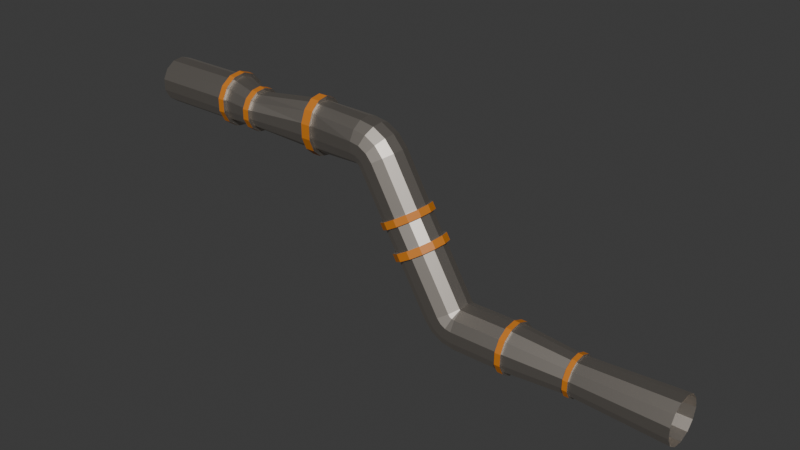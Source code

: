 # Source: WeirdPipe1.blend  (saved by Blender 4.5.90; exported with 4.5.12 LTS)
import bpy
from mathutils import Matrix  # noqa: F401  (used for matrix-valued properties, if any)

bpy.ops.wm.read_factory_settings(use_empty=True)
scene = bpy.context.scene
scene.name = 'Scene'

# ---- collections
col_collection = bpy.data.collections.new('Collection'); scene.collection.children.link(col_collection)

# ---- materials (node trees are filled in below, after node groups)
mat_metal = bpy.data.materials.new('Metal')
mat_rust1 = bpy.data.materials.new('Rust1')

# ---- material node trees
mat_metal.use_nodes = True; mat_metal.node_tree.nodes.clear()
_N = mat_metal.node_tree.nodes; _L = mat_metal.node_tree.links
n0 = _N.new('ShaderNodeBsdfPrincipled'); n0.name = 'Principled BSDF'; n0.location = (-200, 100)
n0.inputs[0].default_value = (0.5421, 0.4973, 0.4473, 1.0)
n0.inputs[1].default_value = 1.0
n1 = _N.new('ShaderNodeOutputMaterial'); n1.name = 'Material Output'; n1.location = (200, 100)
_L.new(n0.outputs[0], n1.inputs[0])
n1.is_active_output = True
mat_rust1.use_nodes = True; mat_rust1.node_tree.nodes.clear()
_N = mat_rust1.node_tree.nodes; _L = mat_rust1.node_tree.links
n0 = _N.new('ShaderNodeBsdfPrincipled'); n0.name = 'Principled BSDF'; n0.location = (-200, 100)
n0.inputs[0].default_value = (0.6321, 0.204, 0.01782, 1.0)
n1 = _N.new('ShaderNodeOutputMaterial'); n1.name = 'Material Output'; n1.location = (200, 100)
_L.new(n0.outputs[0], n1.inputs[0])
n1.is_active_output = True

# ---- world
world_world = bpy.data.worlds.new('World'); scene.world = world_world
world_world.use_nodes = True; world_world.node_tree.nodes.clear()
_N = world_world.node_tree.nodes; _L = world_world.node_tree.links
n0 = _N.new('ShaderNodeOutputWorld'); n0.name = 'World Output'; n0.location = (200, 100)
n1 = _N.new('ShaderNodeBackground'); n1.name = 'Background'; n1.location = (-200, 100)
n1.inputs[0].default_value = (0.05088, 0.05088, 0.05088, 1.0)
_L.new(n1.outputs[0], n0.inputs[0])
n0.is_active_output = True
world_world.color = (0.05088, 0.05088, 0.05088)
world_world.sun_shadow_jitter_overblur = 0.0

# ---- meshes
me_cylinder_001 = bpy.data.meshes.new('Cylinder.001')
me_cylinder_001.from_pydata([(-0.1866, 1.198, 2.18), (-0.5873, 1.084, 1.944), (-0.8962, 0.7661, 1.763), (-1.043, 0.3186, 1.677), (-0.9928, -0.1565, 1.706), (-0.7584, -0.5504, 1.844), (-0.393, -0.7729, 2.059), (0.01972, -0.7729, 2.301), (0.3851, -0.5504, 2.516), (0.6196, -0.1565, 2.653), (0.6693, 0.3186, 2.683), (0.523, 0.7661, 2.597), (0.2141, 1.084, 2.415), (-0.4094, 1.198, 2.442), (-0.7058, 1.084, 2.084), (-0.9343, 0.7661, 1.808), (-1.043, 0.3186, 1.677), (-1.006, -0.1565, 1.721), (-0.8323, -0.5504, 1.931), (-0.562, -0.7729, 2.257), (-0.2567, -0.7729, 2.626), (0.01362, -0.5504, 2.952), (0.187, -0.1565, 3.162), (0.2238, 0.3186, 3.206), (0.1156, 0.7661, 3.075), (-0.1129, 1.084, 2.799), (-0.708, 1.198, 2.612), (-0.8646, 1.084, 2.174), (-0.9854, 0.7661, 1.837), (-1.043, 0.3186, 1.677), (-1.023, -0.1565, 1.731), (-0.9315, -0.5504, 1.987), (-0.7886, -0.7729, 2.386), (-0.6273, -0.7729, 2.837), (-0.4845, -0.5504, 3.236), (-0.3928, -0.1565, 3.492), (-0.3734, 0.3186, 3.546), (-0.4306, 0.7661, 3.386), (-0.5513, 1.084, 3.049), (-1.047, 1.198, 2.67), (-1.045, 1.084, 2.205), (-1.043, 0.7661, 1.847), (-1.043, 0.3186, 1.677), (-1.043, -0.1565, 1.735), (-1.044, -0.5504, 2.007), (-1.046, -0.7729, 2.43), (-1.048, -0.7729, 2.909), (-1.049, -0.5504, 3.333), (-1.051, -0.1565, 3.605), (-1.051, 0.3186, 3.662), (-1.05, 0.7661, 3.493), (-1.049, 1.084, 3.134), (-11.97, 1.198, 2.67), (-11.96, 1.084, 2.205), (-11.96, 0.7661, 1.847), (-11.96, 0.3186, 1.677), (-11.96, -0.1565, 1.735), (-11.96, -0.5504, 2.007), (-11.97, -0.7729, 2.43), (-11.97, -0.7729, 2.909), (-11.97, -0.5504, 3.333), (-11.97, -0.1565, 3.605), (-11.97, 0.3186, 3.662), (-11.97, 0.7661, 3.493), (-11.97, 1.084, 3.134), (-3.607, -0.4365, 3.391), (-3.605, -0.6251, 2.93), (-3.603, 0.9488, 2.164), (-3.604, 1.046, 2.67), (-3.608, -0.1025, 3.686), (-3.601, 0.6797, 1.775), (-3.608, 0.3003, 3.749), (-3.601, 0.3003, 1.59), (-3.607, 0.6797, 3.565), (-3.601, -0.1025, 1.653), (-3.606, 0.9488, 3.175), (-3.602, -0.4365, 1.949), (-3.603, -0.6251, 2.409), (-3.242, -0.6251, 2.93), (-3.241, 1.046, 2.67), (-3.243, -0.4365, 3.391), (-3.239, 0.9488, 2.164), (-3.244, -0.1025, 3.686), (-3.238, 0.6797, 1.775), (-3.244, 0.3003, 3.749), (-3.237, 0.3003, 1.59), (-3.244, 0.6797, 3.565), (-3.237, -0.1025, 1.653), (-3.242, 0.9488, 3.175), (-3.238, -0.4365, 1.949), (-3.24, -0.6251, 2.409), (-8.269, -0.5504, 3.333), (-8.264, 1.084, 2.205), (-8.27, -0.1565, 3.605), (-8.263, 0.7661, 1.847), (-8.27, 0.3186, 3.662), (-8.262, 0.3186, 1.677), (-8.27, 0.7661, 3.493), (-8.262, -0.1565, 1.735), (-8.268, 1.084, 3.134), (-8.263, -0.5504, 2.007), (-8.265, -0.7729, 2.43), (-8.267, -0.7729, 2.909), (-8.266, 1.198, 2.67), (0.5344, -0.5436, -0.4029), (0.2999, -0.1497, -0.5407), (1.106, 1.205, -0.06705), (1.507, 1.09, 0.1683), (0.8998, -0.7661, -0.1883), (1.312, -0.7661, 0.05417), (1.678, -0.5436, 0.2688), (0.7054, 1.09, -0.3024), (1.912, -0.1497, 0.4066), (0.3965, 0.7729, -0.4839), (1.962, 0.3254, 0.4358), (0.2502, 0.3254, -0.5699), (1.816, 0.7729, 0.3498), (-6.446, -0.8723, 2.857), (-6.445, 0.6693, 2.67), (-6.447, -0.6983, 3.188), (-6.443, 0.5797, 2.306), (-6.448, -0.3902, 3.401), (-6.442, 0.3315, 2.026), (-6.448, -0.01857, 3.446), (-6.442, -0.01857, 1.893), (-6.447, 0.3315, 3.313), (-6.442, -0.3902, 1.938), (-6.446, 0.5797, 3.033), (-6.443, -0.6983, 2.151), (-6.444, -0.8723, 2.483), (-3.635, -0.7619, 2.973), (-3.635, -0.7619, 2.973), (-3.214, 0.7597, 3.713), (-3.214, 0.7597, 3.713), (-3.212, 1.074, 3.259), (-3.212, 1.074, 3.259), (-3.636, 1.074, 3.259), (-3.636, 1.074, 3.259), (-3.638, 0.7597, 3.713), (-3.638, 0.7597, 3.713), (-3.211, -0.7619, 2.973), (-3.211, -0.7619, 2.973), (-3.213, -0.542, 3.511), (-3.213, -0.542, 3.511), (-3.633, 1.074, 2.08), (-3.633, 1.074, 2.08), (-3.634, 1.187, 2.67), (-3.634, 1.187, 2.67), (-3.206, 0.3173, 1.411), (-3.206, 0.3173, 1.411), (-3.207, -0.1525, 1.484), (-3.207, -0.1525, 1.484), (-3.633, -0.7619, 2.366), (-3.632, -0.542, 1.829), (-3.631, -0.1525, 1.484), (-3.63, 0.3173, 1.411), (-3.639, 0.3173, 3.929), (-3.631, 0.7597, 1.626), (-3.638, -0.1525, 3.855), (-3.637, -0.542, 3.511), (-3.632, -0.542, 1.829), (-3.631, -0.1525, 1.484), (-3.209, 1.074, 2.08), (-3.21, 1.187, 2.67), (-3.214, -0.1525, 3.855), (-3.207, 0.7597, 1.626), (-3.215, 0.3173, 3.929), (-3.208, -0.542, 1.829), (-3.21, -0.7619, 2.366), (-3.636, 1.074, 3.259), (-3.207, -0.1525, 1.484), (-3.208, -0.542, 1.829), (-3.208, -0.542, 1.829), (-3.631, 0.7597, 1.626), (-3.631, 0.7597, 1.626), (-3.633, 1.074, 2.08), (-3.21, 1.187, 2.67), (-3.21, 1.187, 2.67), (-3.209, 1.074, 2.08), (-3.209, 1.074, 2.08), (-3.633, -0.7619, 2.366), (-3.633, -0.7619, 2.366), (-3.632, -0.542, 1.829), (-3.214, 0.7597, 3.713), (-3.212, 1.074, 3.259), (-3.63, 0.3173, 1.411), (-3.639, 0.3173, 3.929), (-3.638, -0.1525, 3.855), (-3.637, -0.542, 3.511), (-3.639, 0.3173, 3.929), (-3.638, -0.1525, 3.855), (-3.214, -0.1525, 3.855), (-3.207, 0.7597, 1.626), (-3.215, 0.3173, 3.929), (-3.21, -0.7619, 2.366), (-3.213, -0.542, 3.511), (-3.637, -0.542, 3.511), (-3.214, -0.1525, 3.855), (-3.207, 0.7597, 1.626), (-3.215, 0.3173, 3.929), (-3.206, 0.3173, 1.411), (-3.63, 0.3173, 1.411), (-3.638, 0.7597, 3.713), (-3.631, -0.1525, 1.484), (-3.21, -0.7619, 2.366), (-3.635, -0.7619, 2.973), (-3.634, 1.187, 2.67), (-3.211, -0.7619, 2.973), (0.392, -0.5444, -0.1554), (0.9637, 1.204, 0.1805), (0.7574, -0.7668, 0.05923), (1.17, -0.7668, 0.3017), (1.535, -0.5444, 0.5163), (0.563, 1.09, -0.05494), (1.77, -0.1505, 0.6541), (0.2541, 0.7722, -0.2364), (1.82, 0.3247, 0.6833), (0.1078, 0.3247, -0.3224), (1.673, 0.7722, 0.5973), (0.1575, -0.1505, -0.2932), (1.364, 1.09, 0.4158), (1.056, -0.2449, -1.614), (2.263, 0.9951, -0.9053), (1.291, -0.6388, -1.477), (1.863, 1.11, -1.141), (1.656, -0.8613, -1.262), (2.069, -0.8613, -1.019), (2.434, -0.6388, -0.8048), (1.462, 0.9951, -1.376), (2.669, -0.2449, -0.6671), (1.153, 0.6777, -1.558), (2.719, 0.2302, -0.6379), (1.007, 0.2302, -1.644), (2.572, 0.6777, -0.7238), (1.123, -0.6177, -1.238), (1.695, 1.131, -0.9024), (1.488, -0.8401, -1.024), (1.901, -0.8401, -0.7812), (2.267, -0.6177, -0.5665), (1.294, 1.016, -1.138), (2.501, -0.2238, -0.4288), (0.9852, 0.6989, -1.319), (2.551, 0.2513, -0.3995), (0.8388, 0.2513, -1.405), (2.404, 0.6989, -0.4855), (0.8886, -0.2238, -1.376), (2.095, 1.016, -0.667), (-6.704, -0.6923, 3.194), (-6.701, 0.6003, 2.302), (-6.705, -0.3807, 3.409), (-6.7, 0.3492, 2.019), (-6.705, -0.004815, 3.455), (-6.699, -0.004815, 1.884), (-6.705, 0.3492, 3.321), (-6.699, -0.3807, 1.93), (-6.704, 0.6003, 3.037), (-6.7, -0.6923, 2.145), (-6.701, -0.8682, 2.48), (-6.703, -0.8682, 2.859), (-6.702, 0.6909, 2.67), (-8.007, -0.5566, 3.327), (-8.002, 1.063, 2.209), (-8.008, -0.1662, 3.596), (-8.001, 0.7481, 1.854), (-8.008, 0.3046, 3.653), (-8.0, 0.3046, 1.686), (-8.008, 0.7481, 3.485), (-8.0, -0.1662, 1.743), (-8.006, 1.063, 3.13), (-8.002, -0.5566, 2.013), (-8.003, -0.777, 2.433), (-8.005, -0.777, 2.907), (-8.004, 1.176, 2.67), (-7.987, 0.3353, 3.817), (-8.281, -0.6044, 3.392), (-8.276, 1.175, 2.164), (-8.282, -0.1756, 3.688), (-8.274, -0.1756, 1.652), (-8.28, 1.175, 3.176), (-8.278, 1.299, 2.67), (-8.275, -0.6044, 1.948), (-8.293, 0.3516, 3.828), (-8.282, 0.3417, 3.75), (-8.282, 0.829, 3.566), (-8.292, 0.8738, 3.63), (-7.978, -0.214, 1.589), (-7.989, -0.1861, 1.661), (-7.988, 0.3265, 1.599), (-7.978, 0.3353, 1.522), (-8.284, 0.8738, 1.71), (-8.274, 0.829, 1.774), (-8.273, 0.3417, 1.589), (-8.283, 0.3516, 1.512), (-7.986, -0.6694, 3.436), (-7.996, -0.6111, 3.385), (-7.994, -0.8511, 2.928), (-7.984, -0.9266, 2.946), (-8.287, -0.9218, 2.39), (-8.277, -0.8466, 2.409), (0.826, -0.248, -1.401), (1.006, -0.2706, -1.656), (2.118, 1.079, -0.642), (2.297, 1.057, -0.8971), (1.257, -0.6922, -1.509), (1.869, 1.179, -1.149), (1.648, -0.9303, -1.279), (2.089, -0.9303, -1.019), (2.481, -0.6922, -0.7896), (1.44, 1.057, -1.401), (2.731, -0.2706, -0.6421), (1.109, 0.7169, -1.595), (2.785, 0.2379, -0.6109), (0.9525, 0.2379, -1.687), (2.628, 0.7169, -0.7029), (1.077, -0.6696, -1.254), (1.689, 1.202, -0.894), (1.468, -0.9077, -1.024), (1.91, -0.9077, -0.7643), (2.301, -0.6696, -0.5345), (1.26, 1.079, -1.146), (2.552, -0.248, -0.3871), (0.9293, 0.7396, -1.34), (2.605, 0.2606, -0.3558), (0.7727, 0.2606, -1.432), (2.448, 0.7396, -0.4478), (0.1111, -0.1692, -0.3117), (0.2611, -0.1685, -0.5722), (1.382, 1.136, 0.4348), (1.532, 1.137, 0.1743), (1.857, 0.803, 0.3653), (0.2087, 0.3318, -0.603), (2.011, 0.3318, 0.4558), (0.3628, 0.803, -0.5125), (1.959, -0.1685, 0.4251), (0.688, 1.137, -0.3214), (1.712, -0.5832, 0.2801), (1.11, 1.258, -0.07359), (1.327, -0.8174, 0.05404), (0.8926, -0.8174, -0.2012), (0.5079, -0.5832, -0.4272), (0.358, -0.584, -0.1667), (0.96, 1.257, 0.187), (0.7427, -0.8182, 0.05936), (1.177, -0.8182, 0.3146), (1.562, -0.584, 0.5406), (0.5381, 1.136, -0.06085), (1.809, -0.1692, 0.6856), (0.2129, 0.8022, -0.2519), (1.861, 0.331, 0.7164), (0.05877, 0.331, -0.3424), (1.707, 0.8022, 0.6259), (0.05766, -0.1909, -0.333), (0.2163, -0.1901, -0.6087), (1.402, 1.19, 0.4567), (1.561, 1.191, 0.1811), (1.905, 0.8376, 0.3832), (0.1609, 0.3392, -0.6412), (2.068, 0.3392, 0.4789), (0.3239, 0.8376, -0.5454), (2.012, -0.1901, 0.4464), (0.6679, 1.191, -0.3433), (1.751, -0.6288, 0.293), (1.114, 1.319, -0.08113), (1.344, -0.8765, 0.05389), (0.8844, -0.8765, -0.2162), (0.4774, -0.6288, -0.4553), (0.3188, -0.6296, -0.1796), (0.9556, 1.318, 0.1945), (0.7258, -0.8774, 0.05952), (1.185, -0.8774, 0.3296), (1.592, -0.6296, 0.5687), (0.5093, 1.19, -0.06765), (1.854, -0.1909, 0.7221), (0.1653, 0.8368, -0.2698), (1.909, 0.3383, 0.7546), (0.002254, 0.3383, -0.3655), (1.746, 0.8368, 0.6589), (0.7605, -0.2733, -1.427), (0.9526, -0.2975, -1.7), (2.141, 1.145, -0.616), (2.333, 1.121, -0.8886), (1.221, -0.7481, -1.542), (1.875, 1.252, -1.158), (1.639, -1.003, -1.296), (2.111, -1.003, -1.019), (2.529, -0.7481, -0.7736), (1.416, 1.121, -1.427), (2.797, -0.2975, -0.6161), (1.063, 0.7579, -1.635), (2.854, 0.246, -0.5826), (0.8957, 0.246, -1.733), (2.686, 0.7579, -0.681), (1.029, -0.7239, -1.269), (1.683, 1.276, -0.8852), (1.447, -0.9783, -1.024), (1.919, -0.9783, -0.7466), (2.337, -0.7239, -0.501), (1.224, 1.145, -1.155), (2.605, -0.2733, -0.3435), (0.871, 0.7821, -1.362), (2.662, 0.2702, -0.31), (0.7036, 0.2702, -1.46), (2.494, 0.7821, -0.4084), (-0.393, -0.7729, 2.059), (0.01972, -0.7729, 2.301), (0.7574, -0.7668, 0.05923), (1.17, -0.7668, 0.3017), (-0.562, -0.7729, 2.257), (-0.2567, -0.7729, 2.626), (-0.7886, -0.7729, 2.386), (-0.6273, -0.7729, 2.837), (-1.046, -0.7729, 2.43), (-1.048, -0.7729, 2.909), (-11.97, -0.7729, 2.43), (-11.97, -0.7729, 2.909), (-3.242, -0.6251, 2.93), (-8.265, -0.7729, 2.43), (-6.446, -0.8723, 2.857), (-3.605, -0.6251, 2.93), (-3.603, -0.6251, 2.409), (-3.24, -0.6251, 2.409), (-8.267, -0.7729, 2.909), (-8.005, -0.777, 2.907), (1.488, -0.8401, -1.024), (0.8998, -0.7661, -0.1883), (1.901, -0.8401, -0.7812), (1.312, -0.7661, 0.05417), (-6.444, -0.8723, 2.483), (-3.633, -0.7619, 2.366), (-3.21, -0.7619, 2.366), (-3.635, -0.7619, 2.973), (-3.211, -0.7619, 2.973), (-3.635, -0.7619, 2.973), (-3.211, -0.7619, 2.973), (-3.633, -0.7619, 2.366), (-3.633, -0.7619, 2.366), (-3.21, -0.7619, 2.366), (-3.21, -0.7619, 2.366), (-3.635, -0.7619, 2.973), (-3.211, -0.7619, 2.973), (0.7427, -0.8182, 0.05936), (1.656, -0.8613, -1.262), (2.069, -0.8613, -1.019), (1.91, -0.9077, -0.7643), (1.468, -0.9077, -1.024), (-6.703, -0.8682, 2.859), (-6.701, -0.8682, 2.48), (-8.003, -0.777, 2.433), (-8.279, -0.8466, 2.93), (-8.289, -0.9218, 2.949), (-7.985, 1.22, 3.207), (-7.995, 1.152, 3.171), (2.089, -0.9303, -1.019), (1.648, -0.9303, -1.279), (1.639, -1.003, -1.296), (1.327, -0.8174, 0.05404), (0.8926, -0.8174, -0.2012), (1.177, -0.8182, 0.3146), (1.185, -0.8774, 0.3296), (0.8844, -0.8765, -0.2162), (1.344, -0.8765, 0.05389), (0.7258, -0.8774, 0.05952), (2.111, -1.003, -1.019), (1.447, -0.9783, -1.024), (1.919, -0.9783, -0.7466), (3.365, -0.8613, -3.199), (2.953, -0.8613, -3.441), (3.868, 0.6777, -2.903), (2.303, 0.2302, -3.823), (4.015, 0.2302, -2.817), (2.449, 0.6777, -3.737), (3.965, -0.2449, -2.847), (2.758, 0.9951, -3.556), (3.731, -0.6388, -2.984), (3.365, -0.8613, -3.199), (2.953, -0.8613, -3.441), (3.159, 1.11, -3.32), (2.587, -0.6388, -3.656), (3.56, 0.9951, -3.085), (2.353, -0.2449, -3.794), (-6.439, -0.8994, 2.475), (-6.439, -0.8994, 2.475), (-6.705, -0.712, 2.123), (-6.723, -0.7955, 2.049), (-6.423, 0.7105, 3.1), (-6.441, 0.6125, 3.048), (-6.442, -0.7182, 3.21), (-6.44, -0.8994, 2.865), (-6.438, 0.6125, 2.291), (-6.439, 0.7058, 2.67), (-6.443, -0.3974, 3.431), (-6.437, 0.354, 1.999), (-6.443, -0.01044, 3.478), (-6.436, -0.01044, 1.861), (-6.442, 0.354, 3.34), (-6.436, -0.3974, 1.908), (-6.437, -0.7182, 2.13), (-6.421, 0.8165, 2.67), (-6.723, 0.4375, 1.899), (-6.705, 0.3725, 1.992), (-6.706, 0.6339, 2.287), (-6.724, 0.7348, 2.234), (-6.424, -0.8027, 3.284), (-6.425, -0.4379, 3.536), (-6.726, 0.8421, 2.67), (-6.708, 0.7283, 2.67), (-6.709, 0.6339, 3.052), (-6.728, 0.7348, 3.105), (-6.418, -0.4379, 1.804), (-6.419, -0.8027, 2.056), (-6.73, -0.4266, 3.545), (-6.711, -0.3875, 3.44), (-6.71, -0.712, 3.216), (-6.728, -0.7955, 3.291), (-6.708, -0.8952, 2.867), (-6.711, 0.003881, 3.487), (-6.704, 0.003881, 1.852), (-6.71, 0.3725, 3.348), (-6.704, -0.3875, 1.9), (-6.707, -0.8952, 2.473), (-6.727, -1.004, 2.894), (-6.422, -1.009, 2.891), (-6.419, 0.7105, 2.239), (-6.418, 0.4165, 1.908), (-6.425, 0.002105, 3.589), (-6.417, 0.002105, 1.75), (-6.424, 0.4165, 3.432), (-6.42, -1.009, 2.448), (-6.73, 0.01839, 3.599), (-6.722, 0.01839, 1.74), (-6.729, 0.4375, 3.44), (-6.722, -0.4266, 1.794), (-6.725, -1.004, 2.446), (-6.707, -0.8952, 2.473), (-6.44, -0.8994, 2.865), (-6.708, -0.8952, 2.867), (-6.727, -1.004, 2.894), (-6.422, -1.009, 2.891), (-6.42, -1.009, 2.448), (-6.725, -1.004, 2.446), (-7.997, 0.3265, 3.741), (-7.996, 0.8093, 3.558), (-7.986, 0.8527, 3.621), (-7.991, 1.152, 2.168), (-7.993, 1.275, 2.67), (-7.997, -0.1861, 3.678), (-7.989, 0.8093, 1.782), (-7.99, -0.6111, 1.954), (-7.992, -0.8511, 2.411), (-8.291, -0.6623, 3.443), (-7.98, 1.22, 2.132), (-8.286, 1.244, 2.128), (-7.987, -0.214, 3.751), (-8.293, -0.2027, 3.761), (-7.979, 0.8527, 1.718), (-8.284, -0.2027, 1.579), (-8.29, 1.244, 3.212), (-7.979, -0.6694, 1.903), (-8.285, -0.6623, 1.896), (-7.981, -0.9266, 2.393), (-8.287, -0.9218, 2.39), (-8.288, 1.378, 2.67), (-7.982, 1.352, 2.67), (-7.981, -0.9266, 2.393), (-7.992, -0.8511, 2.411), (-8.289, -0.9218, 2.949), (-8.279, -0.8466, 2.93), (-8.277, -0.8466, 2.409), (-7.984, -0.9266, 2.946), (-7.994, -0.8511, 2.928), (3.531, -0.8613, -3.395), (3.224, -0.8613, -3.762), (3.906, 0.6777, -2.947), (2.74, 0.2302, -4.34), (4.015, 0.2302, -2.817), (2.849, 0.6777, -4.21), (3.978, -0.2449, -2.862), (3.079, 0.9951, -3.935), (3.803, -0.6388, -3.07), (3.531, -0.8613, -3.395), (3.224, -0.8613, -3.762), (3.378, 1.11, -3.579), (2.952, -0.6388, -4.087), (3.676, 0.9951, -3.222), (2.778, -0.2449, -4.296), (3.754, -0.8613, -3.524), (3.588, -0.8613, -3.973), (3.956, 0.6777, -2.977), (3.326, 0.2302, -4.679), (4.015, 0.2302, -2.817), (3.385, 0.6777, -4.52), (3.995, -0.2449, -2.871), (3.509, 0.9951, -4.184), (3.901, -0.6388, -3.126), (3.754, -0.8613, -3.524), (3.588, -0.8613, -3.973), (3.671, 1.11, -3.748), (3.441, -0.6388, -4.37), (3.832, 0.9951, -3.313), (3.346, -0.2449, -4.625), (4.006, -0.8613, -3.571), (4.001, -0.8613, -4.049), (4.013, 0.6777, -2.987), (3.992, 0.2302, -4.803), (4.015, 0.2302, -2.817), (3.994, 0.6777, -4.633), (4.014, -0.2449, -2.875), (3.998, 0.9951, -4.275), (4.011, -0.6388, -3.147), (4.006, -0.8613, -3.571), (4.001, -0.8613, -4.049), (4.003, 1.11, -3.81), (3.996, -0.6388, -4.473), (4.009, 0.9951, -3.345), (3.993, -0.2449, -4.745), (6.14, -0.8613, -3.571), (6.134, -0.8613, -4.049), (6.146, 0.6777, -2.987), (6.126, 0.2302, -4.803), (6.148, 0.2302, -2.817), (6.128, 0.6777, -4.633), (6.148, -0.2449, -2.875), (6.132, 0.9951, -4.275), (6.145, -0.6388, -3.147), (6.14, -0.8613, -3.571), (6.134, -0.8613, -4.049), (6.137, 1.11, -3.81), (6.129, -0.6388, -4.473), (6.142, 0.9951, -3.345), (6.126, -0.2449, -4.745), (6.381, -0.8613, -3.571), (6.375, -0.8613, -4.049), (6.387, 0.6777, -2.987), (6.367, 0.2302, -4.803), (6.389, 0.2302, -2.817), (6.368, 0.6777, -4.633), (6.389, -0.2449, -2.875), (6.373, 0.9951, -4.275), (6.386, -0.6388, -3.147), (6.381, -0.8613, -3.571), (6.375, -0.8613, -4.049), (6.378, 1.11, -3.81), (6.37, -0.6388, -4.473), (6.383, 0.9951, -3.345), (6.367, -0.2449, -4.745), (8.974, -0.7006, -3.616), (8.969, -0.7006, -4.004), (8.979, 0.5446, -3.144), (8.962, 0.1825, -4.613), (8.981, 0.1825, -3.007), (8.964, 0.5446, -4.476), (8.98, -0.202, -3.054), (8.967, 0.8014, -4.186), (8.978, -0.5207, -3.273), (8.974, -0.7006, -3.616), (8.969, -0.7006, -4.004), (8.971, 0.894, -3.81), (8.965, -0.5207, -4.346), (8.976, 0.8014, -3.434), (8.963, -0.202, -4.566), (9.178, -0.7006, -3.616), (9.173, -0.7006, -4.004), (9.183, 0.5446, -3.144), (9.166, 0.1825, -4.613), (9.185, 0.1825, -3.007), (9.168, 0.5446, -4.476), (9.184, -0.202, -3.054), (9.171, 0.8014, -4.186), (9.182, -0.5207, -3.273), (9.178, -0.7006, -3.616), (9.173, -0.7006, -4.004), (9.176, 0.894, -3.81), (9.17, -0.5207, -4.346), (9.18, 0.8014, -3.434), (9.167, -0.202, -4.566), (13.25, -0.8613, -3.571), (13.25, -0.8613, -4.049), (13.26, 0.6777, -2.987), (13.24, 0.2302, -4.803), (13.26, 0.2302, -2.817), (13.24, 0.6777, -4.633), (13.26, -0.2449, -2.875), (13.24, 0.9951, -4.275), (13.26, -0.6388, -3.147), (13.25, -0.8613, -3.571), (13.25, -0.8613, -4.049), (13.25, 1.11, -3.81), (13.24, -0.6388, -4.473), (13.25, 0.9951, -3.345), (13.24, -0.2449, -4.745), (6.132, -0.9479, -3.546), (6.126, -0.9479, -4.074), (6.139, 0.7496, -2.902), (6.116, 0.2559, -4.905), (6.141, 0.2559, -2.715), (6.118, 0.7496, -4.718), (6.141, -0.2681, -2.779), (6.123, 1.1, -4.323), (6.137, -0.7026, -3.079), (6.132, -0.9479, -3.546), (6.126, -0.9479, -4.074), (6.129, 1.226, -3.81), (6.12, -0.7026, -4.541), (6.135, 1.1, -3.297), (6.117, -0.2681, -4.841), (6.132, -0.9479, -3.546), (6.126, -0.9479, -4.074), (6.139, 0.7496, -2.902), (6.116, 0.2559, -4.905), (6.141, 0.2559, -2.715), (6.118, 0.7496, -4.718), (6.141, -0.2681, -2.779), (6.123, 1.1, -4.323), (6.137, -0.7026, -3.079), (6.132, -0.9479, -3.546), (6.126, -0.9479, -4.074), (6.129, 1.226, -3.81), (6.12, -0.7026, -4.541), (6.135, 1.1, -3.297), (6.117, -0.2681, -4.841), (6.397, -0.9479, -3.546), (6.391, -0.9479, -4.074), (6.405, 0.7496, -2.902), (6.382, 0.2559, -4.905), (6.407, 0.2559, -2.715), (6.384, 0.7496, -4.718), (6.406, -0.2681, -2.779), (6.389, 1.1, -4.323), (6.403, -0.7026, -3.079), (6.397, -0.9479, -3.546), (6.391, -0.9479, -4.074), (6.394, 1.226, -3.81), (6.386, -0.7026, -4.541), (6.4, 1.1, -3.297), (6.383, -0.2681, -4.841), (8.952, -0.2198, -4.64), (8.966, 0.8816, -3.397), (8.955, -0.5696, -4.399), (8.962, 0.9834, -3.81), (8.959, -0.7672, -4.023), (8.964, -0.7672, -3.597), (8.968, -0.5696, -3.221), (8.957, 0.8816, -4.223), (8.971, -0.2198, -2.98), (8.953, 0.5997, -4.541), (8.972, 0.2022, -2.928), (8.951, 0.2022, -4.692), (8.97, 0.5997, -3.079), (8.959, -0.7672, -4.023), (8.964, -0.7672, -3.597), (8.964, -0.7672, -3.597), (8.959, -0.7672, -4.023), (8.97, 0.5997, -3.079), (8.951, 0.2022, -4.692), (8.972, 0.2022, -2.928), (8.953, 0.5997, -4.541), (8.971, -0.2198, -2.98), (8.957, 0.8816, -4.223), (8.968, -0.5696, -3.221), (8.964, -0.7672, -3.597), (8.959, -0.7672, -4.023), (8.962, 0.9834, -3.81), (8.955, -0.5696, -4.399), (8.966, 0.8816, -3.397), (8.952, -0.2198, -4.64), (9.188, -0.7672, -3.597), (9.183, -0.7672, -4.023), (9.194, 0.5997, -3.079), (9.176, 0.2022, -4.692), (9.196, 0.2022, -2.928), (9.177, 0.5997, -4.541), (9.195, -0.2198, -2.98), (9.181, 0.8816, -4.223), (9.192, -0.5696, -3.221), (9.188, -0.7672, -3.597), (9.183, -0.7672, -4.023), (9.186, 0.9834, -3.81), (9.179, -0.5696, -4.399), (9.19, 0.8816, -3.397), (9.176, -0.2198, -4.64), (9.188, -0.7672, -3.597), (9.183, -0.7672, -4.023), (9.194, 0.5997, -3.079), (9.176, 0.2022, -4.692), (9.196, 0.2022, -2.928), (9.177, 0.5997, -4.541), (9.195, -0.2198, -2.98), (9.181, 0.8816, -4.223), (9.192, -0.5696, -3.221), (9.188, -0.7672, -3.597), (9.183, -0.7672, -4.023), (9.186, 0.9834, -3.81), (9.179, -0.5696, -4.399), (9.19, 0.8816, -3.397), (9.176, -0.2198, -4.64)], [], [(46, 78, 415, 412), (236, 316, 444, 423), (180, 204, 437, 434), (20, 33, 410, 408), (210, 342, 440, 405), (181, 180, 434, 435), (317, 237, 425, 443), (59, 58, 413, 414), (557, 559, 297, 558), (219, 208, 5, 4), (220, 209, 0, 12), (208, 210, 6, 5), (337, 363, 460, 455), (211, 212, 8, 7), (209, 213, 1, 0), (212, 214, 9, 8), (213, 215, 2, 1), (214, 216, 10, 9), (215, 217, 3, 2), (216, 218, 11, 10), (217, 219, 4, 3), (218, 220, 12, 11), (11, 12, 25, 24), (4, 5, 18, 17), (12, 0, 13, 25), (5, 6, 19, 18), (364, 338, 456, 459), (7, 8, 21, 20), (0, 1, 14, 13), (8, 9, 22, 21), (1, 2, 15, 14), (9, 10, 23, 22), (2, 3, 16, 15), (10, 11, 24, 23), (3, 4, 17, 16), (20, 21, 34, 33), (13, 14, 27, 26), (21, 22, 35, 34), (14, 15, 28, 27), (22, 23, 36, 35), (15, 16, 29, 28), (23, 24, 37, 36), (16, 17, 30, 29), (24, 25, 38, 37), (17, 18, 31, 30), (25, 13, 26, 38), (18, 19, 32, 31), (78, 141, 431, 415), (37, 38, 51, 50), (30, 31, 44, 43), (38, 26, 39, 51), (31, 32, 45, 44), (384, 395, 464, 462), (33, 34, 47, 46), (26, 27, 40, 39), (34, 35, 48, 47), (27, 28, 41, 40), (35, 36, 49, 48), (28, 29, 42, 41), (36, 37, 50, 49), (29, 30, 43, 42), (102, 91, 60, 59), (103, 92, 53, 52), (91, 93, 61, 60), (92, 94, 54, 53), (93, 95, 62, 61), (94, 96, 55, 54), (95, 97, 63, 62), (96, 98, 56, 55), (97, 99, 64, 63), (98, 100, 57, 56), (99, 103, 52, 64), (100, 101, 58, 57), (363, 369, 458, 460), (46, 47, 80, 78), (39, 40, 81, 79), (47, 48, 82, 80), (40, 41, 83, 81), (48, 49, 84, 82), (41, 42, 85, 83), (49, 50, 86, 84), (42, 43, 87, 85), (50, 51, 88, 86), (43, 44, 89, 87), (51, 39, 79, 88), (44, 45, 90, 89), (383, 305, 453, 454), (140, 207, 439, 433), (394, 383, 454, 463), (244, 246, 107, 116), (243, 245, 105, 115), (242, 244, 116, 114), (241, 243, 115, 113), (240, 242, 114, 112), (239, 241, 113, 111), (238, 240, 112, 110), (235, 239, 111, 106), (237, 238, 110, 109), (129, 77, 419, 427), (234, 236, 108, 104), (246, 235, 106, 107), (245, 234, 104, 105), (66, 65, 119, 117), (68, 67, 120, 118), (65, 69, 121, 119), (67, 70, 122, 120), (69, 71, 123, 121), (70, 72, 124, 122), (71, 73, 125, 123), (72, 74, 126, 124), (73, 75, 127, 125), (74, 76, 128, 126), (75, 68, 118, 127), (76, 77, 129, 128), (70, 67, 145, 157), (83, 85, 149, 165), (77, 76, 153, 152), (152, 181, 435, 428), (71, 69, 158, 156), (82, 84, 166, 164), (368, 364, 459, 461), (89, 90, 168, 167), (72, 70, 157, 155), (81, 83, 165, 162), (88, 79, 163, 134), (73, 71, 156, 138), (80, 82, 164, 142), (87, 89, 167, 150), (74, 72, 155, 154), (79, 81, 162, 163), (65, 66, 130, 159), (86, 88, 134, 133), (75, 73, 138, 137), (78, 80, 142, 141), (67, 68, 146, 145), (85, 87, 150, 149), (76, 74, 154, 153), (69, 65, 159, 158), (84, 86, 133, 166), (68, 75, 137, 146), (134, 163, 177, 135), (138, 156, 186, 139), (142, 164, 191, 143), (150, 167, 171, 151), (154, 155, 185, 161), (163, 162, 178, 177), (159, 130, 131, 188), (133, 134, 135, 132), (137, 138, 139, 136), (141, 142, 143, 140), (145, 146, 147, 144), (149, 150, 151, 148), (153, 154, 161, 160), (144, 147, 206, 175), (178, 192, 198, 179), (160, 161, 203, 182), (135, 177, 176, 184), (187, 188, 196, 190), (143, 191, 197, 195), (147, 136, 169, 206), (151, 171, 172, 170), (174, 144, 175, 173), (177, 178, 179, 176), (181, 160, 182, 180), (132, 135, 184, 183), (186, 187, 190, 189), (162, 165, 192, 178), (155, 157, 174, 185), (167, 168, 194, 171), (205, 131, 432, 438), (164, 166, 193, 191), (156, 158, 187, 186), (152, 153, 160, 181), (165, 149, 148, 192), (157, 145, 144, 174), (146, 137, 136, 147), (166, 133, 132, 193), (158, 159, 188, 187), (90, 45, 411, 420), (172, 204, 180, 182), (184, 176, 206, 169), (170, 172, 182, 203), (183, 184, 169, 202), (200, 170, 203, 201), (199, 183, 202, 189), (198, 200, 201, 173), (197, 199, 189, 190), (179, 198, 173, 175), (195, 197, 190, 196), (176, 179, 175, 206), (207, 195, 196, 205), (171, 194, 204, 172), (136, 139, 202, 169), (191, 193, 199, 197), (188, 131, 205, 196), (194, 168, 429, 436), (161, 185, 201, 203), (192, 148, 200, 198), (139, 186, 189, 202), (193, 132, 183, 199), (185, 174, 173, 201), (148, 151, 170, 200), (130, 66, 418, 430), (140, 143, 195, 207), (369, 343, 457, 458), (214, 212, 344, 346), (115, 105, 326, 330), (109, 110, 335, 337), (215, 213, 345, 347), (116, 107, 328, 329), (208, 219, 325, 340), (106, 111, 334, 336), (216, 214, 346, 348), (209, 220, 327, 341), (110, 112, 333, 335), (217, 215, 347, 349), (210, 208, 340, 342), (230, 232, 312, 310), (239, 235, 315, 319), (222, 224, 304, 302), (246, 244, 324, 301), (229, 231, 311, 309), (238, 237, 317, 318), (221, 223, 303, 300), (245, 243, 323, 299), (228, 230, 310, 308), (244, 242, 322, 324), (227, 229, 309, 307), (236, 234, 314, 316), (540, 541, 542, 273), (283, 282, 281, 284), (204, 194, 436, 437), (287, 286, 285, 288), (291, 290, 289, 292), (295, 294, 293, 296), (541, 451, 450, 542), (282, 276, 553, 281), (544, 543, 550, 562), (298, 280, 558, 297), (286, 547, 557, 285), (290, 275, 551, 289), (294, 545, 552, 293), (258, 247, 260, 271), (259, 248, 261, 272), (247, 249, 262, 260), (248, 250, 263, 261), (249, 251, 264, 262), (250, 252, 265, 263), (251, 253, 266, 264), (252, 254, 267, 265), (253, 255, 268, 266), (254, 256, 269, 267), (255, 259, 272, 268), (256, 257, 270, 269), (296, 449, 565, 568), (449, 448, 566, 565), (253, 251, 515, 517), (126, 128, 496, 495), (427, 417, 534, 480), (252, 250, 499, 516), (125, 127, 485, 494), (251, 249, 511, 515), (124, 126, 495, 493), (250, 248, 500, 499), (123, 125, 494, 492), (249, 247, 512, 511), (122, 124, 493, 491), (248, 259, 505, 500), (121, 123, 492, 490), (445, 446, 533, 535), (417, 117, 487, 534), (247, 258, 514, 512), (446, 257, 519, 533), (120, 122, 491, 488), (119, 121, 490, 486), (257, 256, 482, 519), (118, 120, 488, 489), (259, 255, 506, 505), (33, 46, 412, 410), (265, 267, 286, 287), (96, 94, 290, 291), (422, 271, 295, 569), (264, 266, 541, 540), (97, 95, 282, 283), (263, 265, 287, 546), (98, 96, 291, 277), (421, 416, 567, 566), (262, 264, 540, 545), (99, 97, 283, 278), (270, 447, 564, 548), (447, 422, 569, 564), (261, 263, 546, 543), (100, 98, 277, 280), (416, 101, 298, 567), (260, 262, 545, 294), (103, 99, 278, 279), (272, 261, 543, 544), (101, 100, 280, 298), (271, 260, 294, 295), (102, 421, 566, 448), (91, 102, 448, 274), (269, 270, 548, 547), (7, 20, 408, 404), (45, 32, 409, 411), (324, 322, 400, 402), (306, 307, 385, 384), (316, 314, 392, 394), (312, 300, 378, 390), (323, 321, 399, 401), (315, 301, 379, 393), (311, 313, 391, 389), (322, 320, 398, 400), (303, 305, 383, 381), (314, 299, 377, 392), (310, 312, 390, 388), (321, 319, 397, 399), (223, 225, 305, 303), (240, 238, 318, 320), (231, 233, 313, 311), (19, 6, 403, 407), (241, 239, 319, 321), (232, 221, 300, 312), (234, 245, 299, 314), (226, 227, 307, 306), (242, 240, 320, 322), (233, 222, 302, 313), (235, 246, 301, 315), (224, 228, 308, 304), (243, 241, 321, 323), (333, 331, 357, 359), (350, 348, 374, 376), (328, 336, 362, 354), (92, 103, 279, 275), (332, 330, 356, 358), (325, 349, 375, 351), (339, 338, 364, 365), (344, 343, 369, 370), (331, 329, 355, 357), (327, 350, 376, 353), (345, 341, 367, 371), (330, 326, 352, 356), (114, 116, 329, 331), (213, 209, 341, 345), (104, 108, 338, 339), (220, 218, 350, 327), (113, 115, 330, 332), (212, 211, 343, 344), (107, 106, 336, 328), (219, 217, 349, 325), (112, 114, 331, 333), (168, 90, 420, 429), (105, 104, 339, 326), (218, 216, 348, 350), (111, 113, 332, 334), (355, 354, 353, 376), (356, 352, 351, 375), (357, 355, 376, 374), (358, 356, 375, 373), (359, 357, 374, 372), (360, 358, 373, 371), (361, 359, 372, 370), (362, 360, 371, 367), (363, 361, 370, 369), (270, 257, 446, 447), (365, 364, 368, 366), (354, 362, 367, 353), (352, 365, 366, 351), (342, 340, 366, 368), (326, 339, 365, 352), (349, 347, 373, 375), (334, 332, 358, 360), (341, 327, 353, 367), (348, 346, 372, 374), (335, 333, 359, 361), (340, 325, 351, 366), (347, 345, 371, 373), (336, 334, 360, 362), (329, 328, 354, 355), (346, 344, 370, 372), (337, 335, 361, 363), (378, 381, 392, 377), (380, 382, 393, 379), (381, 383, 394, 392), (77, 152, 428, 419), (384, 385, 396, 395), (382, 386, 397, 393), (385, 387, 398, 396), (386, 388, 399, 397), (387, 389, 400, 398), (388, 390, 401, 399), (389, 391, 402, 400), (390, 378, 377, 401), (391, 380, 379, 402), (313, 302, 380, 391), (304, 308, 386, 382), (299, 323, 401, 377), (318, 317, 395, 396), (307, 309, 387, 385), (301, 324, 402, 379), (319, 315, 393, 397), (308, 310, 388, 386), (300, 303, 381, 378), (320, 318, 396, 398), (309, 311, 389, 387), (302, 304, 382, 380), (405, 406, 404, 403), (403, 404, 408, 407), (407, 408, 410, 409), (409, 410, 412, 411), (416, 421, 414, 413), (411, 412, 415, 420), (268, 272, 544, 451), (423, 425, 426, 424), (419, 418, 417, 427), (420, 415, 431, 429), (418, 419, 428, 430), (430, 428, 435, 432), (429, 431, 433, 436), (437, 439, 438, 434), (436, 433, 439, 437), (432, 435, 434, 438), (424, 426, 455, 456), (425, 423, 444, 443), (129, 427, 480, 481), (446, 445, 422, 447), (117, 119, 486, 487), (256, 254, 518, 482), (93, 91, 274, 276), (267, 269, 547, 286), (453, 452, 462, 454), (441, 442, 452, 453), (457, 440, 461, 458), (456, 455, 460, 459), (406, 405, 440, 457), (459, 460, 458, 461), (454, 462, 464, 463), (443, 444, 463, 464), (131, 130, 430, 432), (94, 92, 275, 290), (6, 210, 405, 403), (258, 271, 422, 445), (266, 268, 451, 541), (211, 7, 404, 406), (108, 236, 423, 424), (237, 109, 426, 425), (255, 253, 517, 506), (141, 140, 433, 431), (128, 129, 481, 496), (306, 384, 462, 452), (32, 19, 407, 409), (254, 252, 516, 518), (102, 59, 414, 421), (109, 337, 455, 426), (58, 101, 416, 413), (342, 368, 461, 440), (66, 117, 417, 418), (316, 394, 463, 444), (258, 445, 535, 514), (207, 205, 438, 439), (338, 108, 424, 456), (305, 225, 441, 453), (395, 317, 443, 464), (127, 118, 489, 485), (95, 93, 276, 282), (226, 306, 452, 442), (343, 211, 406, 457), (223, 221, 479, 477), (442, 441, 466, 465), (230, 228, 472, 470), (226, 442, 465, 474), (229, 227, 473, 471), (228, 224, 476, 472), (441, 225, 475, 466), (227, 226, 474, 473), (233, 231, 469, 467), (225, 223, 477, 475), (232, 230, 470, 468), (231, 229, 471, 469), (224, 222, 478, 476), (221, 232, 468, 479), (222, 233, 467, 478), (532, 527, 538, 539), (516, 499, 498, 529), (490, 492, 524, 503), (496, 481, 527, 509), (515, 511, 510, 528), (488, 491, 523, 522), (519, 482, 483, 532), (485, 489, 497, 484), (499, 500, 501, 498), (486, 490, 503, 502), (505, 506, 507, 504), (495, 496, 509, 508), (511, 512, 513, 510), (521, 502, 513, 520), (497, 522, 501, 504), (502, 503, 510, 513), (522, 523, 498, 501), (503, 524, 528, 510), (523, 525, 529, 498), (524, 526, 530, 528), (525, 508, 531, 529), (526, 484, 507, 530), (508, 509, 483, 531), (484, 497, 504, 507), (509, 527, 532, 483), (491, 493, 525, 523), (517, 515, 528, 530), (492, 494, 526, 524), (518, 516, 529, 531), (512, 514, 520, 513), (493, 495, 508, 525), (506, 517, 530, 507), (487, 486, 502, 521), (500, 505, 504, 501), (494, 485, 484, 526), (482, 518, 531, 483), (489, 488, 522, 497), (535, 533, 539, 536), (538, 537, 536, 539), (480, 534, 537, 538), (519, 532, 539, 533), (527, 481, 480, 538), (520, 514, 535, 536), (487, 521, 537, 534), (521, 520, 536, 537), (450, 562, 561, 556), (285, 557, 558, 555), (542, 450, 556, 284), (288, 285, 555, 292), (273, 542, 284, 281), (554, 288, 292, 289), (552, 273, 281, 553), (550, 554, 289, 551), (293, 552, 553, 549), (562, 550, 551, 561), (296, 293, 549, 449), (279, 278, 556, 561), (451, 544, 562, 450), (276, 274, 549, 553), (543, 546, 554, 550), (280, 277, 555, 558), (547, 548, 559, 557), (275, 279, 561, 551), (545, 540, 273, 552), (278, 283, 284, 556), (274, 448, 449, 549), (546, 287, 288, 554), (277, 291, 292, 555), (297, 559, 563, 560), (566, 567, 560, 565), (563, 568, 565, 560), (564, 569, 568, 563), (298, 297, 560, 567), (295, 296, 568, 569), (559, 548, 564, 563), (468, 470, 575, 573), (476, 478, 583, 581), (467, 469, 574, 572), (475, 477, 582, 580), (478, 467, 572, 583), (473, 474, 579, 578), (474, 465, 570, 579), (472, 476, 581, 577), (466, 475, 580, 571), (471, 473, 578, 576), (479, 468, 573, 584), (470, 472, 577, 575), (465, 466, 571, 570), (469, 471, 576, 574), (477, 479, 584, 582), (584, 573, 588, 599), (575, 577, 592, 590), (570, 571, 586, 585), (574, 576, 591, 589), (582, 584, 599, 597), (573, 575, 590, 588), (581, 583, 598, 596), (572, 574, 589, 587), (580, 582, 597, 595), (583, 572, 587, 598), (578, 579, 594, 593), (579, 570, 585, 594), (577, 581, 596, 592), (571, 580, 595, 586), (576, 578, 593, 591), (591, 593, 608, 606), (599, 588, 603, 614), (590, 592, 607, 605), (585, 586, 601, 600), (589, 591, 606, 604), (597, 599, 614, 612), (588, 590, 605, 603), (596, 598, 613, 611), (587, 589, 604, 602), (595, 597, 612, 610), (598, 587, 602, 613), (593, 594, 609, 608), (594, 585, 600, 609), (592, 596, 611, 607), (586, 595, 610, 601), (606, 608, 623, 621), (614, 603, 618, 629), (605, 607, 622, 620), (600, 601, 616, 615), (604, 606, 621, 619), (612, 614, 629, 627), (603, 605, 620, 618), (611, 613, 628, 626), (602, 604, 619, 617), (610, 612, 627, 625), (613, 602, 617, 628), (608, 609, 624, 623), (609, 600, 615, 624), (607, 611, 626, 622), (601, 610, 625, 616), (616, 625, 700, 691), (641, 637, 727, 731), (628, 617, 692, 703), (624, 615, 690, 699), (639, 638, 728, 729), (617, 619, 694, 692), (642, 640, 730, 732), (618, 620, 695, 693), (643, 641, 731, 733), (619, 621, 696, 694), (644, 642, 732, 734), (620, 622, 697, 695), (631, 630, 720, 721), (621, 623, 698, 696), (633, 644, 734, 723), (622, 626, 701, 697), (640, 631, 721, 730), (623, 624, 699, 698), (632, 643, 733, 722), (630, 639, 729, 720), (625, 627, 702, 700), (634, 632, 722, 724), (626, 628, 703, 701), (635, 633, 723, 725), (627, 629, 704, 702), (636, 634, 724, 726), (615, 616, 691, 690), (637, 635, 725, 727), (629, 618, 693, 704), (638, 636, 726, 728), (639, 630, 645, 654), (637, 641, 656, 652), (631, 640, 655, 646), (636, 638, 653, 651), (644, 633, 648, 659), (635, 637, 652, 650), (630, 631, 646, 645), (634, 636, 651, 649), (642, 644, 659, 657), (633, 635, 650, 648), (641, 643, 658, 656), (632, 634, 649, 647), (640, 642, 657, 655), (643, 632, 647, 658), (638, 639, 654, 653), (673, 662, 677, 688), (668, 669, 684, 683), (669, 660, 675, 684), (667, 671, 686, 682), (661, 670, 685, 676), (666, 668, 683, 681), (674, 663, 678, 689), (665, 667, 682, 680), (660, 661, 676, 675), (664, 666, 681, 679), (672, 674, 689, 687), (663, 665, 680, 678), (671, 673, 688, 686), (662, 664, 679, 677), (670, 672, 687, 685), (691, 700, 715, 706), (696, 698, 713, 711), (704, 693, 708, 719), (695, 697, 712, 710), (690, 691, 706, 705), (694, 696, 711, 709), (702, 704, 719, 717), (693, 695, 710, 708), (701, 703, 718, 716), (692, 694, 709, 707), (700, 702, 717, 715), (703, 692, 707, 718), (698, 699, 714, 713), (699, 690, 705, 714), (697, 701, 716, 712), (712, 716, 731, 727), (706, 715, 730, 721), (711, 713, 728, 726), (719, 708, 723, 734), (710, 712, 727, 725), (705, 706, 721, 720), (709, 711, 726, 724), (717, 719, 734, 732), (708, 710, 725, 723), (716, 718, 733, 731), (707, 709, 724, 722), (715, 717, 732, 730), (718, 707, 722, 733), (713, 714, 729, 728), (714, 705, 720, 729), (670, 661, 766, 775), (657, 659, 764, 762), (662, 673, 778, 767), (660, 669, 774, 765), (645, 646, 751, 750), (664, 662, 767, 769), (659, 648, 753, 764), (665, 663, 768, 770), (646, 655, 760, 751), (666, 664, 769, 771), (658, 647, 752, 763), (654, 645, 750, 759), (667, 665, 770, 772), (647, 649, 754, 752), (668, 666, 771, 773), (648, 650, 755, 753), (671, 667, 772, 776), (649, 651, 756, 754), (669, 668, 773, 774), (650, 652, 757, 755), (672, 670, 775, 777), (651, 653, 758, 756), (673, 671, 776, 778), (652, 656, 761, 757), (674, 672, 777, 779), (653, 654, 759, 758), (661, 660, 765, 766), (655, 657, 762, 760), (663, 674, 779, 768), (656, 658, 763, 761), (753, 755, 744, 746), (776, 772, 787, 791), (754, 756, 743, 745), (774, 773, 788, 789), (755, 757, 742, 744), (777, 775, 790, 792), (756, 758, 741, 743), (778, 776, 791, 793), (757, 761, 738, 742), (779, 777, 792, 794), (758, 759, 740, 741), (766, 765, 780, 781), (760, 762, 737, 739), (768, 779, 794, 783), (761, 763, 736, 738), (741, 740, 789, 788), (740, 749, 780, 789), (742, 738, 791, 787), (748, 739, 790, 781), (743, 741, 788, 786), (735, 746, 783, 794), (744, 742, 787, 785), (749, 748, 781, 780), (745, 743, 786, 784), (737, 735, 794, 792), (746, 744, 785, 783), (738, 736, 793, 791), (747, 745, 784, 782), (739, 737, 792, 790), (736, 747, 782, 793), (773, 771, 786, 788), (752, 754, 745, 747), (772, 770, 785, 787), (759, 750, 749, 740), (763, 752, 747, 736), (771, 769, 784, 786), (751, 760, 739, 748), (770, 768, 783, 785), (764, 753, 746, 735), (769, 767, 782, 784), (750, 751, 748, 749), (765, 774, 789, 780), (767, 778, 793, 782), (762, 764, 735, 737), (775, 766, 781, 790)])
me_cylinder_001.polygons.foreach_set('material_index', [0, 0, 1, 0, 0, 0, 0, 0, 1, 0, 0, 0, 0, 0, 0, 0, 0, 0, 0, 0, 0, 0, 0, 0, 0, 0, 0, 0, 0, 0, 0, 0, 0, 0, 0, 0, 0, 0, 0, 0, 0, 0, 0, 0, 0, 0, 0, 0, 0, 0, 0, 0, 1, 0, 0, 0, 0, 0, 0, 0, 0, 0, 0, 0, 0, 0, 0, 0, 0, 0, 0, 0, 0, 1, 0, 0, 0, 0, 0, 0, 0, 0, 0, 0, 0, 0, 0, 0, 1, 0, 0, 0, 0, 0, 0, 0, 0, 0, 0, 0, 0, 0, 0, 0, 0, 0, 0, 0, 0, 0, 0, 0, 0, 0, 0, 0, 0, 0, 0, 0, 1, 0, 0, 0, 0, 0, 0, 0, 0, 0, 0, 0, 0, 0, 0, 0, 0, 0, 0, 0, 0, 0, 0, 0, 0, 0, 0, 0, 0, 0, 0, 0, 0, 0, 0, 0, 0, 0, 0, 0, 0, 0, 0, 0, 0, 0, 0, 0, 0, 0, 0, 0, 0, 0, 0, 0, 0, 0, 0, 1, 1, 1, 1, 1, 1, 1, 1, 1, 1, 1, 1, 0, 0, 0, 0, 0, 0, 0, 0, 0, 0, 0, 0, 0, 0, 0, 0, 0, 0, 0, 0, 0, 0, 0, 0, 0, 0, 0, 0, 0, 0, 0, 0, 0, 0, 0, 0, 0, 0, 0, 0, 0, 0, 0, 0, 0, 0, 0, 0, 0, 0, 0, 0, 0, 0, 0, 0, 0, 0, 0, 0, 0, 0, 0, 1, 0, 0, 0, 0, 0, 0, 0, 0, 0, 0, 0, 0, 0, 0, 0, 0, 0, 0, 0, 0, 0, 0, 0, 0, 0, 0, 0, 0, 0, 0, 0, 0, 0, 0, 0, 0, 0, 0, 0, 0, 0, 0, 0, 0, 0, 0, 0, 0, 0, 0, 0, 0, 0, 0, 0, 0, 0, 0, 0, 0, 0, 0, 0, 0, 0, 0, 0, 0, 0, 0, 0, 0, 0, 0, 0, 0, 0, 0, 0, 0, 0, 0, 0, 0, 0, 0, 0, 0, 0, 0, 0, 0, 0, 0, 0, 0, 0, 0, 0, 1, 1, 1, 1, 1, 1, 1, 1, 1, 0, 1, 1, 1, 0, 0, 0, 0, 0, 0, 0, 0, 0, 0, 0, 0, 0, 1, 1, 1, 0, 1, 1, 1, 1, 1, 1, 1, 1, 1, 0, 0, 0, 0, 0, 0, 0, 0, 0, 0, 0, 0, 0, 0, 0, 0, 0, 0, 0, 0, 0, 0, 0, 0, 0, 1, 0, 0, 0, 0, 0, 0, 0, 0, 0, 0, 0, 0, 0, 0, 0, 1, 1, 0, 0, 0, 0, 0, 0, 0, 0, 0, 0, 0, 0, 0, 0, 0, 0, 0, 0, 0, 0, 0, 0, 1, 0, 0, 0, 0, 0, 0, 0, 0, 0, 0, 0, 0, 0, 0, 0, 0, 0, 0, 0, 0, 0, 0, 1, 0, 0, 0, 0, 0, 0, 0, 0, 0, 0, 0, 0, 1, 1, 1, 1, 1, 1, 1, 1, 1, 1, 1, 1, 0, 0, 0, 0, 0, 0, 0, 0, 0, 0, 0, 0, 0, 1, 0, 0, 0, 0, 0, 1, 1, 1, 1, 1, 1, 1, 1, 1, 1, 1, 1, 0, 0, 0, 0, 0, 0, 0, 0, 0, 0, 0, 0, 1, 0, 1, 0, 0, 0, 0, 0, 0, 0, 0, 0, 0, 0, 0, 0, 0, 0, 0, 0, 0, 0, 0, 0, 0, 0, 0, 0, 0, 0, 0, 0, 0, 0, 0, 0, 0, 0, 0, 0, 0, 0, 0, 0, 0, 0, 0, 0, 0, 0, 0, 0, 0, 0, 0, 0, 0, 0, 0, 0, 0, 0, 0, 0, 0, 0, 0, 0, 0, 0, 0, 0, 0, 0, 0, 0, 0, 0, 0, 0, 0, 0, 0, 0, 0, 0, 0, 0, 0, 0, 0, 0, 0, 0, 0, 0, 0, 0, 0, 0, 0, 0, 0, 0, 0, 0, 0, 0, 0, 0, 0, 0, 0, 0, 0, 0, 0, 0, 0, 0, 0, 0, 0, 0, 0, 0, 0, 0, 0, 0, 0, 0, 0, 0, 0, 0, 0, 0, 0, 0, 0, 0, 1, 0, 1, 1, 1, 1, 1, 1, 1, 1, 1, 1, 1, 1, 0, 0, 0, 0, 0, 0, 0, 0, 0, 0, 0, 0, 0, 0, 0, 0, 0, 0, 0, 0, 0, 0, 0, 0, 0, 0, 0, 0, 0, 0, 0, 0, 0, 0, 0, 0, 0, 0, 0, 0, 0, 0, 0, 0, 0, 0, 1, 1, 1, 1, 1, 1, 1, 1, 1, 1, 1, 1, 1, 1, 1, 0, 0, 0, 0, 0, 0, 0, 0, 0, 0, 0, 0, 0, 0, 0])
_uv = me_cylinder_001.uv_layers.new(name='UVMap')
_uv.uv.foreach_set('vector', [0.4615, 0.5, 0.4615, 0.5, 0.4615, 0.5, 0.4615, 0.5, 0.5385, 0.5, 0.5385, 0.5, 0.5385, 0.5, 0.5385, 0.5, 0.5385, 0.5, 0.5385, 0.5, 0.5385, 0.5, 0.5385, 0.5, 0.4615, 0.5, 0.4615, 0.5, 0.4615, 0.5, 0.4615, 0.5, 0.5385, 0.5, 0.5385, 0.5, 0.5385, 0.5, 0.5385, 0.5, 0.5385, 0.5, 0.5385, 0.5, 0.5385, 0.5, 0.5385, 0.5, 0.4615, 0.5, 0.4615, 0.5, 0.4615, 0.5, 0.4615, 0.5, 0.0, 0.0, 0.0, 0.0, 0.0, 0.0, 0.0, 0.0, 0.6154, 0.5, 0.5385, 0.5, 0.5385, 0.5, 0.6154, 0.5, 0.6923, 0.5, 0.6154, 0.5, 0.6154, 0.5, 0.6923, 0.5, 0.07692, 0.5, 4.47e-08, 0.5, 4.47e-08, 0.5, 0.07692, 0.5, 0.6154, 0.5, 0.5385, 0.5, 0.5385, 0.5, 0.6154, 0.5, 0.4615, 0.5, 0.4615, 0.5, 0.4615, 0.5, 0.4615, 0.5, 0.4615, 0.5, 0.3846, 0.5, 0.3846, 0.5, 0.4615, 0.5, 1.0, 0.5, 0.9231, 0.5, 0.9231, 0.5, 1.0, 0.5, 0.3846, 0.5, 0.3077, 0.5, 0.3077, 0.5, 0.3846, 0.5, 0.9231, 0.5, 0.8462, 0.5, 0.8462, 0.5, 0.9231, 0.5, 0.3077, 0.5, 0.2308, 0.5, 0.2308, 0.5, 0.3077, 0.5, 0.8462, 0.5, 0.7692, 0.5, 0.7692, 0.5, 0.8462, 0.5, 0.2308, 0.5, 0.1538, 0.5, 0.1538, 0.5, 0.2308, 0.5, 0.7692, 0.5, 0.6923, 0.5, 0.6923, 0.5, 0.7692, 0.5, 0.1538, 0.5, 0.07692, 0.5, 0.07692, 0.5, 0.1538, 0.5, 0.1538, 0.5, 0.07692, 0.5, 0.07692, 0.5, 0.1538, 0.5, 0.6923, 0.5, 0.6154, 0.5, 0.6154, 0.5, 0.6923, 0.5, 0.07692, 0.5, 4.47e-08, 0.5, 4.47e-08, 0.5, 0.07692, 0.5, 0.6154, 0.5, 0.5385, 0.5, 0.5385, 0.5, 0.6154, 0.5, 0.5385, 0.5, 0.5385, 0.5, 0.5385, 0.5, 0.5385, 0.5, 0.4615, 0.5, 0.3846, 0.5, 0.3846, 0.5, 0.4615, 0.5, 1.0, 0.5, 0.9231, 0.5, 0.9231, 0.5, 1.0, 0.5, 0.3846, 0.5, 0.3077, 0.5, 0.3077, 0.5, 0.3846, 0.5, 0.9231, 0.5, 0.8462, 0.5, 0.8462, 0.5, 0.9231, 0.5, 0.3077, 0.5, 0.2308, 0.5, 0.2308, 0.5, 0.3077, 0.5, 0.8462, 0.5, 0.7692, 0.5, 0.7692, 0.5, 0.8462, 0.5, 0.2308, 0.5, 0.1538, 0.5, 0.1538, 0.5, 0.2308, 0.5, 0.7692, 0.5, 0.6923, 0.5, 0.6923, 0.5, 0.7692, 0.5, 0.4615, 0.5, 0.3846, 0.5, 0.3846, 0.5, 0.4615, 0.5, 1.0, 0.5, 0.9231, 0.5, 0.9231, 0.5, 1.0, 0.5, 0.3846, 0.5, 0.3077, 0.5, 0.3077, 0.5, 0.3846, 0.5, 0.9231, 0.5, 0.8462, 0.5, 0.8462, 0.5, 0.9231, 0.5, 0.3077, 0.5, 0.2308, 0.5, 0.2308, 0.5, 0.3077, 0.5, 0.8462, 0.5, 0.7692, 0.5, 0.7692, 0.5, 0.8462, 0.5, 0.2308, 0.5, 0.1538, 0.5, 0.1538, 0.5, 0.2308, 0.5, 0.7692, 0.5, 0.6923, 0.5, 0.6923, 0.5, 0.7692, 0.5, 0.1538, 0.5, 0.07692, 0.5, 0.07692, 0.5, 0.1538, 0.5, 0.6923, 0.5, 0.6154, 0.5, 0.6154, 0.5, 0.6923, 0.5, 0.07692, 0.5, 4.47e-08, 0.5, 4.47e-08, 0.5, 0.07692, 0.5, 0.6154, 0.5, 0.5385, 0.5, 0.5385, 0.5, 0.6154, 0.5, 0.4615, 0.5, 0.4615, 0.5, 0.4615, 0.5, 0.4615, 0.5, 0.1538, 0.5, 0.07692, 0.5, 0.07692, 0.5, 0.1538, 0.5, 0.6923, 0.5, 0.6154, 0.5, 0.6154, 0.5, 0.6923, 0.5, 0.07692, 0.5, 4.47e-08, 0.5, 4.47e-08, 0.5, 0.07692, 0.5, 0.6154, 0.5, 0.5385, 0.5, 0.5385, 0.5, 0.6154, 0.5, 0.4615, 0.5, 0.4615, 0.5, 0.4615, 0.5, 0.4615, 0.5, 0.4615, 0.5, 0.3846, 0.5, 0.3846, 0.5, 0.4615, 0.5, 1.0, 0.5, 0.9231, 0.5, 0.9231, 0.5, 1.0, 0.5, 0.3846, 0.5, 0.3077, 0.5, 0.3077, 0.5, 0.3846, 0.5, 0.9231, 0.5, 0.8462, 0.5, 0.8462, 0.5, 0.9231, 0.5, 0.3077, 0.5, 0.2308, 0.5, 0.2308, 0.5, 0.3077, 0.5, 0.8462, 0.5, 0.7692, 0.5, 0.7692, 0.5, 0.8462, 0.5, 0.2308, 0.5, 0.1538, 0.5, 0.1538, 0.5, 0.2308, 0.5, 0.7692, 0.5, 0.6923, 0.5, 0.6923, 0.5, 0.7692, 0.5, 0.4615, 0.5, 0.3846, 0.5, 0.3846, 0.5, 0.4615, 0.5, 1.0, 0.5, 0.9231, 0.5, 0.9231, 0.5, 1.0, 0.5, 0.3846, 0.5, 0.3077, 0.5, 0.3077, 0.5, 0.3846, 0.5, 0.9231, 0.5, 0.8462, 0.5, 0.8462, 0.5, 0.9231, 0.5, 0.3077, 0.5, 0.2308, 0.5, 0.2308, 0.5, 0.3077, 0.5, 0.8462, 0.5, 0.7692, 0.5, 0.7692, 0.5, 0.8462, 0.5, 0.2308, 0.5, 0.1538, 0.5, 0.1538, 0.5, 0.2308, 0.5, 0.7692, 0.5, 0.6923, 0.5, 0.6923, 0.5, 0.7692, 0.5, 0.1538, 0.5, 0.07692, 0.5, 0.07692, 0.5, 0.1538, 0.5, 0.6923, 0.5, 0.6154, 0.5, 0.6154, 0.5, 0.6923, 0.5, 0.07692, 0.5, 4.47e-08, 0.5, 4.47e-08, 0.5, 0.07692, 0.5, 0.6154, 0.5, 0.5385, 0.5, 0.5385, 0.5, 0.6154, 0.5, 0.4615, 0.5, 0.4615, 0.5, 0.4615, 0.5, 0.4615, 0.5, 0.4615, 0.5, 0.3846, 0.5, 0.3846, 0.5, 0.4615, 0.5, 1.0, 0.5, 0.9231, 0.5, 0.9231, 0.5, 1.0, 0.5, 0.3846, 0.5, 0.3077, 0.5, 0.3077, 0.5, 0.3846, 0.5, 0.9231, 0.5, 0.8462, 0.5, 0.8462, 0.5, 0.9231, 0.5, 0.3077, 0.5, 0.2308, 0.5, 0.2308, 0.5, 0.3077, 0.5, 0.8462, 0.5, 0.7692, 0.5, 0.7692, 0.5, 0.8462, 0.5, 0.2308, 0.5, 0.1538, 0.5, 0.1538, 0.5, 0.2308, 0.5, 0.7692, 0.5, 0.6923, 0.5, 0.6923, 0.5, 0.7692, 0.5, 0.1538, 0.5, 0.07692, 0.5, 0.07692, 0.5, 0.1538, 0.5, 0.6923, 0.5, 0.6154, 0.5, 0.6154, 0.5, 0.6923, 0.5, 0.07692, 0.5, 4.47e-08, 0.5, 4.47e-08, 0.5, 0.07692, 0.5, 0.6154, 0.5, 0.5385, 0.5, 0.5385, 0.5, 0.6154, 0.5, 0.5385, 0.5, 0.5385, 0.5, 0.5385, 0.5, 0.5385, 0.5, 0.4615, 0.5, 0.4615, 0.5, 0.4615, 0.5, 0.4615, 0.5, 0.5385, 0.5, 0.5385, 0.5, 0.5385, 0.5, 0.5385, 0.5, 0.1538, 0.5, 0.07692, 0.5, 0.07692, 0.5, 0.1538, 0.5, 0.7692, 0.5, 0.6923, 0.5, 0.6923, 0.5, 0.7692, 0.5, 0.2308, 0.5, 0.1538, 0.5, 0.1538, 0.5, 0.2308, 0.5, 0.8462, 0.5, 0.7692, 0.5, 0.7692, 0.5, 0.8462, 0.5, 0.3077, 0.5, 0.2308, 0.5, 0.2308, 0.5, 0.3077, 0.5, 0.9231, 0.5, 0.8462, 0.5, 0.8462, 0.5, 0.9231, 0.5, 0.3846, 0.5, 0.3077, 0.5, 0.3077, 0.5, 0.3846, 0.5, 1.0, 0.5, 0.9231, 0.5, 0.9231, 0.5, 1.0, 0.5, 0.4615, 0.5, 0.3846, 0.5, 0.3846, 0.5, 0.4615, 0.5, 0.5385, 0.5, 0.5385, 0.5, 0.5385, 0.5, 0.5385, 0.5, 0.6154, 0.5, 0.5385, 0.5, 0.5385, 0.5, 0.6154, 0.5, 0.07692, 0.5, 4.47e-08, 0.5, 4.47e-08, 0.5, 0.07692, 0.5, 0.6923, 0.5, 0.6154, 0.5, 0.6154, 0.5, 0.6923, 0.5, 0.4615, 0.5, 0.3846, 0.5, 0.3846, 0.5, 0.4615, 0.5, 1.0, 0.5, 0.9231, 0.5, 0.9231, 0.5, 1.0, 0.5, 0.3846, 0.5, 0.3077, 0.5, 0.3077, 0.5, 0.3846, 0.5, 0.9231, 0.5, 0.8462, 0.5, 0.8462, 0.5, 0.9231, 0.5, 0.3077, 0.5, 0.2308, 0.5, 0.2308, 0.5, 0.3077, 0.5, 0.8462, 0.5, 0.7692, 0.5, 0.7692, 0.5, 0.8462, 0.5, 0.2308, 0.5, 0.1538, 0.5, 0.1538, 0.5, 0.2308, 0.5, 0.7692, 0.5, 0.6923, 0.5, 0.6923, 0.5, 0.7692, 0.5, 0.1538, 0.5, 0.07692, 0.5, 0.07692, 0.5, 0.1538, 0.5, 0.6923, 0.5, 0.6154, 0.5, 0.6154, 0.5, 0.6923, 0.5, 0.07692, 0.5, 4.47e-08, 0.5, 4.47e-08, 0.5, 0.07692, 0.5, 0.6154, 0.5, 0.5385, 0.5, 0.5385, 0.5, 0.6154, 0.5, 0.8462, 0.5, 0.9231, 0.5, 0.9231, 0.5, 0.8462, 0.5, 0.8462, 0.5, 0.7692, 0.5, 0.7692, 0.5, 0.8462, 0.5, 0.5385, 0.5, 0.6154, 0.5, 0.6154, 0.5, 0.5385, 0.5, 0.5385, 0.5, 0.5385, 0.5, 0.5385, 0.5, 0.5385, 0.5, 0.2308, 0.5, 0.3077, 0.5, 0.3077, 0.5, 0.2308, 0.5, 0.3077, 0.5, 0.2308, 0.5, 0.2308, 0.5, 0.3077, 0.5, 0.5385, 0.5, 0.5385, 0.5, 0.5385, 0.5, 0.5385, 0.5, 0.6154, 0.5, 0.5385, 0.5, 0.5385, 0.5, 0.6154, 0.5, 0.7692, 0.5, 0.8462, 0.5, 0.8462, 0.5, 0.7692, 0.5, 0.9231, 0.5, 0.8462, 0.5, 0.8462, 0.5, 0.9231, 0.5, 0.07692, 0.5, 4.47e-08, 0.5, 4.47e-08, 0.5, 0.07692, 0.5, 0.1538, 0.5, 0.2308, 0.5, 0.2308, 0.5, 0.1538, 0.5, 0.3846, 0.5, 0.3077, 0.5, 0.3077, 0.5, 0.3846, 0.5, 0.6923, 0.5, 0.6154, 0.5, 0.6154, 0.5, 0.6923, 0.5, 0.6923, 0.5, 0.7692, 0.5, 0.7692, 0.5, 0.6923, 0.5, 1.0, 0.5, 0.9231, 0.5, 0.9231, 0.5, 1.0, 0.5, 0.3846, 0.5, 0.4615, 0.5, 0.4615, 0.5, 0.3846, 0.5, 0.1538, 0.5, 0.07692, 0.5, 0.07692, 0.5, 0.1538, 0.5, 0.07692, 0.5, 0.1538, 0.5, 0.1538, 0.5, 0.07692, 0.5, 0.4615, 0.5, 0.3846, 0.5, 0.3846, 0.5, 0.4615, 0.5, 0.9231, 0.5, 1.0, 0.5, 1.0, 0.5, 0.9231, 0.5, 0.7692, 0.5, 0.6923, 0.5, 0.6923, 0.5, 0.7692, 0.5, 0.6154, 0.5, 0.6923, 0.5, 0.6923, 0.5, 0.6154, 0.5, 0.3077, 0.5, 0.3846, 0.5, 0.3846, 0.5, 0.3077, 0.5, 0.2308, 0.5, 0.1538, 0.5, 0.1538, 0.5, 0.2308, 0.5, 4.47e-08, 0.5, 0.07692, 0.5, 0.07692, 0.5, 4.47e-08, 0.5, 0.07692, 0.5, 4.47e-08, 0.5, 4.47e-08, 0.5, 0.07692, 0.5, 0.1538, 0.5, 0.2308, 0.5, 0.2308, 0.5, 0.1538, 0.5, 0.3846, 0.5, 0.3077, 0.5, 0.3077, 0.5, 0.3846, 0.5, 0.6923, 0.5, 0.6154, 0.5, 0.6154, 0.5, 0.6923, 0.5, 0.6923, 0.5, 0.7692, 0.5, 0.7692, 0.5, 0.6923, 0.5, 1.0, 0.5, 0.9231, 0.5, 0.9231, 0.5, 1.0, 0.5, 0.3846, 0.5, 0.4615, 0.5, 0.4615, 0.5, 0.3846, 0.5, 0.1538, 0.5, 0.07692, 0.5, 0.07692, 0.5, 0.1538, 0.5, 0.07692, 0.5, 0.1538, 0.5, 0.1538, 0.5, 0.07692, 0.5, 0.4615, 0.5, 0.3846, 0.5, 0.3846, 0.5, 0.4615, 0.5, 0.9231, 0.5, 1.0, 0.5, 1.0, 0.5, 0.9231, 0.5, 0.7692, 0.5, 0.6923, 0.5, 0.6923, 0.5, 0.7692, 0.5, 0.6154, 0.5, 0.6923, 0.5, 0.6923, 0.5, 0.6154, 0.5, 0.9231, 0.5, 1.0, 0.5, 1.0, 0.5, 0.9231, 0.5, 0.9231, 0.5, 0.8462, 0.5, 0.8462, 0.5, 0.9231, 0.5, 0.6154, 0.5, 0.6923, 0.5, 0.6923, 0.5, 0.6154, 0.5, 0.07692, 0.5, 4.47e-08, 0.5, 4.47e-08, 0.5, 0.07692, 0.5, 0.3077, 0.5, 0.3846, 0.5, 0.3846, 0.5, 0.3077, 0.5, 0.3846, 0.5, 0.3077, 0.5, 0.3077, 0.5, 0.3846, 0.5, 4.47e-08, 0.5, 0.07692, 0.5, 0.07692, 0.5, 4.47e-08, 0.5, 0.6923, 0.5, 0.6154, 0.5, 0.6154, 0.5, 0.6923, 0.5, 0.8462, 0.5, 0.9231, 0.5, 0.9231, 0.5, 0.8462, 0.5, 1.0, 0.5, 0.9231, 0.5, 0.9231, 0.5, 1.0, 0.5, 0.5385, 0.5, 0.6154, 0.5, 0.6154, 0.5, 0.5385, 0.5, 0.1538, 0.5, 0.07692, 0.5, 0.07692, 0.5, 0.1538, 0.5, 0.2308, 0.5, 0.3077, 0.5, 0.3077, 0.5, 0.2308, 0.5, 0.9231, 0.5, 0.8462, 0.5, 0.8462, 0.5, 0.9231, 0.5, 0.7692, 0.5, 0.8462, 0.5, 0.8462, 0.5, 0.7692, 0.5, 0.6154, 0.5, 0.5385, 0.5, 0.5385, 0.5, 0.6154, 0.5, 0.4615, 0.5, 0.4615, 0.5, 0.4615, 0.5, 0.4615, 0.5, 0.3077, 0.5, 0.2308, 0.5, 0.2308, 0.5, 0.3077, 0.5, 0.2308, 0.5, 0.3077, 0.5, 0.3077, 0.5, 0.2308, 0.5, 0.5385, 0.5, 0.6154, 0.5, 0.6154, 0.5, 0.5385, 0.5, 0.8462, 0.5, 0.7692, 0.5, 0.7692, 0.5, 0.8462, 0.5, 0.8462, 0.5, 0.9231, 0.5, 0.9231, 0.5, 0.8462, 0.5, 4.47e-08, 0.5, 0.07692, 0.5, 0.07692, 0.5, 4.47e-08, 0.5, 0.2308, 0.5, 0.1538, 0.5, 0.1538, 0.5, 0.2308, 0.5, 0.3077, 0.5, 0.3846, 0.5, 0.3846, 0.5, 0.3077, 0.5, 0.5385, 0.5, 0.5385, 0.5, 0.5385, 0.5, 0.5385, 0.5, 0.6154, 0.5, 0.5385, 0.5, 0.5385, 0.5, 0.6154, 0.5, 0.07692, 0.5, 4.47e-08, 0.5, 4.47e-08, 0.5, 0.07692, 0.5, 0.6923, 0.5, 0.6154, 0.5, 0.6154, 0.5, 0.6923, 0.5, 0.1538, 0.5, 0.07692, 0.5, 0.07692, 0.5, 0.1538, 0.5, 0.7692, 0.5, 0.6923, 0.5, 0.6923, 0.5, 0.7692, 0.5, 0.2308, 0.5, 0.1538, 0.5, 0.1538, 0.5, 0.2308, 0.5, 0.8462, 0.5, 0.7692, 0.5, 0.7692, 0.5, 0.8462, 0.5, 0.3077, 0.5, 0.2308, 0.5, 0.2308, 0.5, 0.3077, 0.5, 0.9231, 0.5, 0.8462, 0.5, 0.8462, 0.5, 0.9231, 0.5, 0.3846, 0.5, 0.3077, 0.5, 0.3077, 0.5, 0.3846, 0.5, 1.0, 0.5, 0.9231, 0.5, 0.9231, 0.5, 1.0, 0.5, 0.4615, 0.5, 0.3846, 0.5, 0.3846, 0.5, 0.4615, 0.5, 0.6154, 0.5, 0.5385, 0.5, 0.5385, 0.5, 0.6154, 0.5, 0.07692, 0.5, 0.1538, 0.5, 0.1538, 0.5, 0.07692, 0.5, 0.3077, 0.5, 0.2308, 0.5, 0.2308, 0.5, 0.3077, 0.5, 0.3846, 0.5, 0.4615, 0.5, 0.4615, 0.5, 0.3846, 0.5, 0.5385, 0.5, 0.5385, 0.5, 0.5385, 0.5, 0.5385, 0.5, 0.6923, 0.5, 0.7692, 0.5, 0.7692, 0.5, 0.6923, 0.5, 0.8462, 0.5, 0.7692, 0.5, 0.7692, 0.5, 0.8462, 0.5, 0.1538, 0.5, 0.2308, 0.5, 0.2308, 0.5, 0.1538, 0.5, 0.2308, 0.5, 0.1538, 0.5, 0.1538, 0.5, 0.2308, 0.5, 0.7692, 0.5, 0.8462, 0.5, 0.8462, 0.5, 0.7692, 0.5, 0.7692, 0.5, 0.6923, 0.5, 0.6923, 0.5, 0.7692, 0.5, 0.4615, 0.5, 0.4615, 0.5, 0.4615, 0.5, 0.4615, 0.5, 0.4615, 0.5, 0.3846, 0.5, 0.3846, 0.5, 0.4615, 0.5, 0.4615, 0.5, 0.4615, 0.5, 0.4615, 0.5, 0.4615, 0.5, 0.3077, 0.5, 0.3846, 0.5, 0.3846, 0.5, 0.3077, 0.5, 0.7692, 0.5, 0.6923, 0.5, 0.6923, 0.5, 0.7692, 0.5, 0.4615, 0.5, 0.3846, 0.5, 0.3846, 0.5, 0.4615, 0.5, 0.8462, 0.5, 0.9231, 0.5, 0.9231, 0.5, 0.8462, 0.5, 0.1538, 0.5, 0.07692, 0.5, 0.07692, 0.5, 0.1538, 0.5, 0.6154, 0.5, 0.6923, 0.5, 0.6923, 0.5, 0.6154, 0.5, 1.0, 0.5, 0.9231, 0.5, 0.9231, 0.5, 1.0, 0.5, 0.2308, 0.5, 0.3077, 0.5, 0.3077, 0.5, 0.2308, 0.5, 4.47e-08, 0.5, 0.07692, 0.5, 0.07692, 0.5, 4.47e-08, 0.5, 0.3846, 0.5, 0.3077, 0.5, 0.3077, 0.5, 0.3846, 0.5, 0.7692, 0.5, 0.8462, 0.5, 0.8462, 0.5, 0.7692, 0.5, 0.5385, 0.5, 0.6154, 0.5, 0.6154, 0.5, 0.5385, 0.5, 0.8462, 0.5, 0.7692, 0.5, 0.7692, 0.5, 0.8462, 0.5, 0.9231, 0.5, 1.0, 0.5, 1.0, 0.5, 0.9231, 0.5, 0.07692, 0.5, 4.47e-08, 0.5, 4.47e-08, 0.5, 0.07692, 0.5, 0.07692, 0.5, 0.1538, 0.5, 0.1538, 0.5, 0.07692, 0.5, 0.3077, 0.5, 0.2308, 0.5, 0.2308, 0.5, 0.3077, 0.5, 0.3846, 0.5, 0.4615, 0.5, 0.4615, 0.5, 0.3846, 0.5, 0.6923, 0.5, 0.6154, 0.5, 0.6154, 0.5, 0.6923, 0.5, 0.6923, 0.5, 0.7692, 0.5, 0.7692, 0.5, 0.6923, 0.5, 0.9231, 0.5, 0.8462, 0.5, 0.8462, 0.5, 0.9231, 0.5, 0.1538, 0.5, 0.2308, 0.5, 0.2308, 0.5, 0.1538, 0.5, 0.3846, 0.5, 0.3077, 0.5, 0.3077, 0.5, 0.3846, 0.5, 0.5385, 0.5, 0.6154, 0.5, 0.6154, 0.5, 0.5385, 0.5, 0.2308, 0.5, 0.1538, 0.5, 0.1538, 0.5, 0.2308, 0.5, 0.1538, 0.5, 0.2308, 0.5, 0.2308, 0.5, 0.1538, 0.5, 0.5385, 0.5, 0.5385, 0.5, 0.5385, 0.5, 0.5385, 0.5, 0.7692, 0.5, 0.6923, 0.5, 0.6923, 0.5, 0.7692, 0.5, 0.7692, 0.5, 0.8462, 0.5, 0.8462, 0.5, 0.7692, 0.5, 0.4615, 0.5, 0.3846, 0.5, 0.3846, 0.5, 0.4615, 0.5, 0.1538, 0.5, 0.07692, 0.5, 0.07692, 0.5, 0.1538, 0.5, 0.2308, 0.5, 0.3077, 0.5, 0.3077, 0.5, 0.2308, 0.5, 1.0, 0.5, 0.9231, 0.5, 0.9231, 0.5, 1.0, 0.5, 0.5385, 0.5, 0.6154, 0.5, 0.6154, 0.5, 0.5385, 0.5, 0.6923, 0.5, 0.6154, 0.5, 0.6154, 0.5, 0.6923, 0.5, 0.8462, 0.5, 0.9231, 0.5, 0.9231, 0.5, 0.8462, 0.5, 0.3846, 0.5, 0.3077, 0.5, 0.3077, 0.5, 0.3846, 0.5, 0.4615, 0.5, 0.3846, 0.5, 0.3846, 0.5, 0.4615, 0.5, 1.0, 0.5, 0.9231, 0.5, 0.9231, 0.5, 1.0, 0.5, 0.3846, 0.5, 0.3077, 0.5, 0.3077, 0.5, 0.3846, 0.5, 0.9231, 0.5, 0.8462, 0.5, 0.8462, 0.5, 0.9231, 0.5, 0.3077, 0.5, 0.2308, 0.5, 0.2308, 0.5, 0.3077, 0.5, 0.8462, 0.5, 0.7692, 0.5, 0.7692, 0.5, 0.8462, 0.5, 0.2308, 0.5, 0.1538, 0.5, 0.1538, 0.5, 0.2308, 0.5, 0.7692, 0.5, 0.6923, 0.5, 0.6923, 0.5, 0.7692, 0.5, 0.1538, 0.5, 0.07692, 0.5, 0.07692, 0.5, 0.1538, 0.5, 0.6923, 0.5, 0.6154, 0.5, 0.6154, 0.5, 0.6923, 0.5, 0.07692, 0.5, 4.47e-08, 0.5, -8.118e-08, 0.5, 0.07692, 0.5, 0.6154, 0.5, 0.5385, 0.5, 0.5385, 0.5, 0.6154, 0.5, 0.4615, 0.5, 0.4615, 0.5, 0.4615, 0.5, 0.4615, 0.5, 0.4615, 0.5, 0.4615, 0.5, 0.4615, 0.5, 0.4615, 0.5, 0.1538, 0.5, 0.2308, 0.5, 0.2308, 0.5, 0.1538, 0.5, 0.6923, 0.5, 0.6154, 0.5, 0.6154, 0.5, 0.6923, 0.5, 0.5385, 0.5, 0.4615, 0.5, 0.4615, 0.5, 0.5385, 0.5, 0.7692, 0.5, 0.8462, 0.5, 0.8462, 0.5, 0.7692, 0.5, 0.1538, 0.5, 0.07692, 0.5, 0.07692, 0.5, 0.1538, 0.5, 0.2308, 0.5, 0.3077, 0.5, 0.3077, 0.5, 0.2308, 0.5, 0.7692, 0.5, 0.6923, 0.5, 0.6923, 0.5, 0.7692, 0.5, 0.8462, 0.5, 0.9231, 0.5, 0.9231, 0.5, 0.8462, 0.5, 0.2308, 0.5, 0.1538, 0.5, 0.1538, 0.5, 0.2308, 0.5, 0.3077, 0.5, 0.3846, 0.5, 0.3846, 0.5, 0.3077, 0.5, 0.8462, 0.5, 0.7692, 0.5, 0.7692, 0.5, 0.8462, 0.5, 0.9231, 0.5, 1.0, 0.5, 1.0, 0.5, 0.9231, 0.5, 0.3077, 0.5, 0.2308, 0.5, 0.2308, 0.5, 0.3077, 0.5, 0.4615, 0.5, 0.5385, 0.5, 0.5385, 0.5, 0.4615, 0.5, 0.4615, 0.5, 0.4615, 0.5, 0.4615, 0.5, 0.4615, 0.5, 0.3846, 0.5, 0.4615, 0.5, 0.4615, 0.5, 0.3846, 0.5, 0.5385, 0.5, 0.5385, 0.5, 0.5385, 0.5, 0.5385, 0.5, 0.9231, 0.5, 0.8462, 0.5, 0.8462, 0.5, 0.9231, 0.5, 0.3846, 0.5, 0.3077, 0.5, 0.3077, 0.5, 0.3846, 0.5, 0.5385, 0.5, 0.6154, 0.5, 0.6154, 0.5, 0.5385, 0.5, 1.0, 0.5, 0.9231, 0.5, 0.9231, 0.5, 1.0, 0.5, 4.47e-08, 0.5, 0.07692, 0.5, 0.07692, 0.5, 4.47e-08, 0.5, 0.4615, 0.5, 0.4615, 0.5, 0.4615, 0.5, 0.4615, 0.5, 0.7692, 0.5, 0.6923, 0.5, 0.6923, 0.5, 0.7692, 0.5, 0.7692, 0.5, 0.8462, 0.5, 0.8462, 0.5, 0.7692, 0.5, 0.4615, 0.5, 0.4615, 0.5, 0.4615, 0.5, 0.4615, 0.5, 0.2308, 0.5, 0.1538, 0.5, 0.1538, 0.5, 0.2308, 0.5, 0.1538, 0.5, 0.2308, 0.5, 0.2308, 0.5, 0.1538, 0.5, 0.8462, 0.5, 0.7692, 0.5, 0.7692, 0.5, 0.8462, 0.5, 0.6923, 0.5, 0.7692, 0.5, 0.7692, 0.5, 0.6923, 0.5, 0.4615, 0.5, 0.5385, 0.5, 0.5385, 0.5, 0.4615, 0.5, 0.3077, 0.5, 0.2308, 0.5, 0.2308, 0.5, 0.3077, 0.5, 0.07692, 0.5, 0.1538, 0.5, 0.1538, 0.5, 0.07692, 0.5, 0.5385, 0.5, 0.5385, 0.5, 0.5385, 0.5, 0.5385, 0.5, 0.5385, 0.5, 0.4615, 0.5, 0.4615, 0.5, 0.5385, 0.5, 0.9231, 0.5, 0.8462, 0.5, 0.8462, 0.5, 0.9231, 0.5, 0.6154, 0.5, 0.6923, 0.5, 0.6923, 0.5, 0.6154, 0.5, 0.5385, 0.5, 0.5385, 0.5, 0.5385, 0.5, 0.5385, 0.5, 0.3846, 0.5, 0.3077, 0.5, 0.3077, 0.5, 0.3846, 0.5, 4.47e-08, 0.5, 0.07692, 0.5, 0.07692, 0.5, 4.47e-08, 0.5, 1.0, 0.5, 0.9231, 0.5, 0.9231, 0.5, 1.0, 0.5, 0.5385, 0.5, 0.6154, 0.5, 0.6154, 0.5, 0.5385, 0.5, 0.4615, 0.5, 0.3846, 0.5, 0.3846, 0.5, 0.4615, 0.5, 0.4615, 0.5, 0.4615, 0.5, 0.4615, 0.5, 0.4615, 0.5, 0.3846, 0.5, 0.4615, 0.5, 0.4615, 0.5, 0.3846, 0.5, 0.6154, 0.5, 0.5385, 0.5, 0.5385, 0.5, 0.6154, 0.5, 0.4615, 0.5, 0.4615, 0.5, 0.4615, 0.5, 0.4615, 0.5, 0.5385, 0.5, 0.5385, 0.5, 0.5385, 0.5, 0.5385, 0.5, 0.1538, 0.5, 0.2308, 0.5, 0.2308, 0.5, 0.1538, 0.5, 0.4615, 0.5, 0.3846, 0.5, 0.3846, 0.5, 0.4615, 0.5, 0.5385, 0.5, 0.6154, 0.5, 0.6154, 0.5, 0.5385, 0.5, 0.7692, 0.5, 0.6923, 0.5, 0.6923, 0.5, 0.7692, 0.5, 0.7692, 0.5, 0.8462, 0.5, 0.8462, 0.5, 0.7692, 0.5, 4.47e-08, 0.5, 0.07692, 0.5, 0.07692, 0.5, 4.47e-08, 0.5, 0.2308, 0.5, 0.1538, 0.5, 0.1538, 0.5, 0.2308, 0.5, 0.2308, 0.5, 0.3077, 0.5, 0.3077, 0.5, 0.2308, 0.5, 0.6154, 0.5, 0.5385, 0.5, 0.5385, 0.5, 0.6154, 0.5, 0.6154, 0.5, 0.6923, 0.5, 0.6923, 0.5, 0.6154, 0.5, 0.8462, 0.5, 0.7692, 0.5, 0.7692, 0.5, 0.8462, 0.5, 0.8462, 0.5, 0.9231, 0.5, 0.9231, 0.5, 0.8462, 0.5, 0.6154, 0.5, 0.5385, 0.5, 0.5385, 0.5, 0.6154, 0.5, 0.3077, 0.5, 0.3846, 0.5, 0.3846, 0.5, 0.3077, 0.5, 0.2308, 0.5, 0.1538, 0.5, 0.1538, 0.5, 0.2308, 0.5, 0.5385, 0.5, 0.5385, 0.5, 0.5385, 0.5, 0.5385, 0.5, 0.8462, 0.5, 0.9231, 0.5, 0.9231, 0.5, 0.8462, 0.5, 0.7692, 0.5, 0.6923, 0.5, 0.6923, 0.5, 0.7692, 0.5, 0.6154, 0.5, 0.6923, 0.5, 0.6923, 0.5, 0.6154, 0.5, 0.4615, 0.5, 0.3846, 0.5, 0.3846, 0.5, 0.4615, 0.5, 0.2308, 0.5, 0.3077, 0.5, 0.3077, 0.5, 0.2308, 0.5, 0.1538, 0.5, 0.07692, 0.5, 0.07692, 0.5, 0.1538, 0.5, 4.47e-08, 0.5, 0.07692, 0.5, 0.07692, 0.5, 4.47e-08, 0.5, 1.0, 0.5, 0.9231, 0.5, 0.9231, 0.5, 1.0, 0.5, 0.7692, 0.5, 0.8462, 0.5, 0.8462, 0.5, 0.7692, 0.5, 0.3077, 0.5, 0.2308, 0.5, 0.2308, 0.5, 0.3077, 0.5, 0.1538, 0.5, 0.2308, 0.5, 0.2308, 0.5, 0.1538, 0.5, 0.07692, 0.5, 4.47e-08, 0.5, 4.47e-08, 0.5, 0.07692, 0.5, 0.9231, 0.5, 1.0, 0.5, 1.0, 0.5, 0.9231, 0.5, 0.8462, 0.5, 0.7692, 0.5, 0.7692, 0.5, 0.8462, 0.5, 0.6923, 0.5, 0.7692, 0.5, 0.7692, 0.5, 0.6923, 0.5, 0.6154, 0.5, 0.5385, 0.5, 0.5385, 0.5, 0.6154, 0.5, 0.3846, 0.5, 0.4615, 0.5, 0.4615, 0.5, 0.3846, 0.5, 0.2308, 0.5, 0.1538, 0.5, 0.1538, 0.5, 0.2308, 0.5, 0.07692, 0.5, 0.1538, 0.5, 0.1538, 0.5, 0.07692, 0.5, 0.9231, 0.5, 1.0, 0.5, 1.0, 0.5, 0.9231, 0.5, 0.7692, 0.5, 0.6923, 0.5, 0.6923, 0.5, 0.7692, 0.5, 0.2308, 0.5, 0.1538, 0.5, 0.1538, 0.5, 0.2308, 0.5, 0.9231, 0.5, 1.0, 0.5, 1.0, 0.5, 0.9231, 0.5, 0.6154, 0.5, 0.5385, 0.5, 0.5385, 0.5, 0.6154, 0.5, 0.07692, 0.5, 0.1538, 0.5, 0.1538, 0.5, 0.07692, 0.5, 0.8462, 0.5, 0.7692, 0.5, 0.7692, 0.5, 0.8462, 0.5, 0.3846, 0.5, 0.4615, 0.5, 0.4615, 0.5, 0.3846, 0.5, 0.07692, 0.5, 4.47e-08, 0.5, 4.47e-08, 0.5, 0.07692, 0.5, 0.6923, 0.5, 0.7692, 0.5, 0.7692, 0.5, 0.6923, 0.5, 0.3077, 0.5, 0.2308, 0.5, 0.2308, 0.5, 0.3077, 0.5, 0.5385, 0.5, 0.5385, 0.5, 0.5385, 0.5, 0.5385, 0.5, 0.6923, 0.5, 0.6154, 0.5, 0.6154, 0.5, 0.6923, 0.5, 0.1538, 0.5, 0.2308, 0.5, 0.2308, 0.5, 0.1538, 0.5, 0.9231, 0.5, 0.8462, 0.5, 0.8462, 0.5, 0.9231, 0.5, 0.1538, 0.5, 0.07692, 0.5, 0.07692, 0.5, 0.1538, 0.5, 0.7692, 0.5, 0.6923, 0.5, 0.6923, 0.5, 0.7692, 0.5, 0.2308, 0.5, 0.1538, 0.5, 0.1538, 0.5, 0.2308, 0.5, 0.8462, 0.5, 0.7692, 0.5, 0.7692, 0.5, 0.8462, 0.5, 0.3077, 0.5, 0.2308, 0.5, 0.2308, 0.5, 0.3077, 0.5, 0.9231, 0.5, 0.8462, 0.5, 0.8462, 0.5, 0.9231, 0.5, 0.3846, 0.5, 0.3077, 0.5, 0.3077, 0.5, 0.3846, 0.5, 1.0, 0.5, 0.9231, 0.5, 0.9231, 0.5, 1.0, 0.5, 0.4615, 0.5, 0.3846, 0.5, 0.3846, 0.5, 0.4615, 0.5, 0.5385, 0.5, 0.5385, 0.5, 0.5385, 0.5, 0.5385, 0.5, 0.6154, 0.5, 0.5385, 0.5, 0.5385, 0.5, 0.6154, 0.5, 0.07692, 0.5, 4.47e-08, 0.5, 4.47e-08, 0.5, 0.07692, 0.5, 0.6923, 0.5, 0.6154, 0.5, 0.6154, 0.5, 0.6923, 0.5, 0.5385, 0.5, 0.6154, 0.5, 0.6154, 0.5, 0.5385, 0.5, 0.6923, 0.5, 0.6154, 0.5, 0.6154, 0.5, 0.6923, 0.5, 0.7692, 0.5, 0.8462, 0.5, 0.8462, 0.5, 0.7692, 0.5, 0.9231, 0.5, 0.8462, 0.5, 0.8462, 0.5, 0.9231, 0.5, 4.47e-08, 0.5, 0.07692, 0.5, 0.07692, 0.5, 4.47e-08, 0.5, 0.2308, 0.5, 0.3077, 0.5, 0.3077, 0.5, 0.2308, 0.5, 0.3846, 0.5, 0.3077, 0.5, 0.3077, 0.5, 0.3846, 0.5, 0.6154, 0.5, 0.6923, 0.5, 0.6923, 0.5, 0.6154, 0.5, 0.8462, 0.5, 0.9231, 0.5, 0.9231, 0.5, 0.8462, 0.5, 1.0, 0.5, 0.9231, 0.5, 0.9231, 0.5, 1.0, 0.5, 0.1538, 0.5, 0.07692, 0.5, 0.07692, 0.5, 0.1538, 0.5, 0.3077, 0.5, 0.3846, 0.5, 0.3846, 0.5, 0.3077, 0.5, 0.4615, 0.5, 0.3846, 0.5, 0.3846, 0.5, 0.4615, 0.5, 0.6923, 0.5, 0.6154, 0.5, 0.6154, 0.5, 0.6923, 0.5, 0.07692, 0.5, 4.47e-08, 0.5, 4.47e-08, 0.5, 0.07692, 0.5, 0.6154, 0.5, 0.5385, 0.5, 0.5385, 0.5, 0.6154, 0.5, 0.5385, 0.5, 0.5385, 0.5, 0.5385, 0.5, 0.5385, 0.5, 0.4615, 0.5, 0.3846, 0.5, 0.3846, 0.5, 0.4615, 0.5, 1.0, 0.5, 0.9231, 0.5, 0.9231, 0.5, 1.0, 0.5, 0.3846, 0.5, 0.3077, 0.5, 0.3077, 0.5, 0.3846, 0.5, 0.9231, 0.5, 0.8462, 0.5, 0.8462, 0.5, 0.9231, 0.5, 0.3077, 0.5, 0.2308, 0.5, 0.2308, 0.5, 0.3077, 0.5, 0.8462, 0.5, 0.7692, 0.5, 0.7692, 0.5, 0.8462, 0.5, 0.2308, 0.5, 0.1538, 0.5, 0.1538, 0.5, 0.2308, 0.5, 0.7692, 0.5, 0.6923, 0.5, 0.6923, 0.5, 0.7692, 0.5, 0.1538, 0.5, 0.07692, 0.5, 0.07692, 0.5, 0.1538, 0.5, 0.1538, 0.5, 0.07692, 0.5, 0.07692, 0.5, 0.1538, 0.5, 1.0, 0.5, 0.9231, 0.5, 0.9231, 0.5, 1.0, 0.5, 0.6923, 0.5, 0.7692, 0.5, 0.7692, 0.5, 0.6923, 0.5, 0.3846, 0.5, 0.4615, 0.5, 0.4615, 0.5, 0.3846, 0.5, 0.3846, 0.5, 0.3077, 0.5, 0.3077, 0.5, 0.3846, 0.5, 0.07692, 0.5, 0.1538, 0.5, 0.1538, 0.5, 0.07692, 0.5, 0.9231, 0.5, 1.0, 0.5, 1.0, 0.5, 0.9231, 0.5, 0.9231, 0.5, 0.8462, 0.5, 0.8462, 0.5, 0.9231, 0.5, 0.6923, 0.5, 0.6154, 0.5, 0.6154, 0.5, 0.6923, 0.5, 0.3077, 0.5, 0.3846, 0.5, 0.3846, 0.5, 0.3077, 0.5, 0.3077, 0.5, 0.2308, 0.5, 0.2308, 0.5, 0.3077, 0.5, 0.07692, 0.5, 4.47e-08, 0.5, 4.47e-08, 0.5, 0.07692, 0.5, 0.5385, 0.5, 0.4615, 0.5, 0.4615, 0.5, 0.5385, 0.5, 0.5385, 0.5, 0.4615, 0.5, 0.4615, 0.5, 0.5385, 0.5, 0.5385, 0.5, 0.4615, 0.5, 0.4615, 0.5, 0.5385, 0.5, 0.5385, 0.5, 0.4615, 0.5, 0.4615, 0.5, 0.5385, 0.5, 0.5385, 0.5, 0.4615, 0.5, 0.4615, 0.5, 0.5385, 0.5, 0.5385, 0.5, 0.4615, 0.5, 0.4615, 0.5, 0.5385, 0.5, 0.07692, 0.5, -8.118e-08, 0.5, -8.118e-08, 0.5, 0.07692, 0.5, 0.5385, 0.5, 0.4615, 0.5, 0.4615, 0.5, 0.5385, 0.5, 0.5385, 0.5, 0.4615, 0.5, 0.4615, 0.5, 0.5385, 0.5, 0.5385, 0.5, 0.4615, 0.5, 0.4615, 0.5, 0.5385, 0.5, 0.4615, 0.5, 0.5385, 0.5, 0.5385, 0.5, 0.4615, 0.5, 0.4615, 0.5, 0.5385, 0.5, 0.5385, 0.5, 0.4615, 0.5, 0.5385, 0.5, 0.4615, 0.5, 0.4615, 0.5, 0.5385, 0.5, 0.5385, 0.5, 0.4615, 0.5, 0.4615, 0.5, 0.5385, 0.5, 0.5385, 0.5, 0.4615, 0.5, 0.4615, 0.5, 0.5385, 0.5, 0.4615, 0.5, 0.5385, 0.5, 0.5385, 0.5, 0.4615, 0.5, 0.5385, 0.5, 0.4615, 0.5, 0.4615, 0.5, 0.5385, 0.5, 0.4615, 0.5, 0.5385, 0.5, 0.5385, 0.5, 0.4615, 0.5, 0.5385, 0.5, 0.5385, 0.5, 0.5385, 0.5, 0.5385, 0.5, 0.5385, 0.5, 0.4615, 0.5, 0.4615, 0.5, 0.5385, 0.5, 0.4615, 0.5, 0.3846, 0.5, 0.3846, 0.5, 0.4615, 0.5, 0.6154, 0.5, 0.6923, 0.5, 0.6923, 0.5, 0.6154, 0.5, 0.3077, 0.5, 0.3846, 0.5, 0.3846, 0.5, 0.3077, 0.5, 0.6923, 0.5, 0.6154, 0.5, 0.6154, 0.5, 0.6923, 0.5, 0.5385, 0.5, 0.4615, 0.5, 0.4615, 0.5, 0.5385, 0.5, 0.5385, 0.5, 0.4615, 0.5, 0.4615, 0.5, 0.5385, 0.5, 0.4615, 0.5, 0.5385, 0.5, 0.5385, 0.5, 0.4615, 0.5, 0.5385, 0.5, 0.4615, 0.5, 0.4615, 0.5, 0.5385, 0.5, 0.4615, 0.5, 0.5385, 0.5, 0.5385, 0.5, 0.4615, 0.5, 0.5385, 0.5, 0.4615, 0.5, 0.4615, 0.5, 0.5385, 0.5, 0.5385, 0.5, 0.4615, 0.5, 0.4615, 0.5, 0.5385, 0.5, 0.4615, 0.5, 0.5385, 0.5, 0.5385, 0.5, 0.4615, 0.5, 0.4615, 0.5, 0.4615, 0.5, 0.4615, 0.5, 0.4615, 0.5, 0.8462, 0.5, 0.9231, 0.5, 0.9231, 0.5, 0.8462, 0.5, 0.5385, 0.5, 0.5385, 0.5, 0.5385, 0.5, 0.5385, 0.5, 0.4615, 0.5, 0.4615, 0.5, 0.4615, 0.5, 0.4615, 0.5, 0.1538, 0.5, 0.07692, 0.5, 0.07692, 0.5, 0.1538, 0.5, 0.4615, 0.5, 0.4615, 0.5, 0.4615, 0.5, 0.4615, 0.5, 0.5385, 0.5, 0.5385, 0.5, 0.5385, 0.5, 0.5385, 0.5, 0.4615, 0.5, 0.4615, 0.5, 0.4615, 0.5, 0.4615, 0.5, 0.07692, 0.5, 0.1538, 0.5, 0.1538, 0.5, 0.07692, 0.5, 0.4615, 0.5, 0.4615, 0.5, 0.4615, 0.5, 0.4615, 0.5, 0.6154, 0.5, 0.5385, 0.5, 0.5385, 0.5, 0.6154, 0.5, 0.4615, 0.5, 0.4615, 0.5, 0.4615, 0.5, 0.4615, 0.5, 0.5385, 0.5, 0.5385, 0.5, 0.5385, 0.5, 0.5385, 0.5, 0.6923, 0.5, 0.7692, 0.5, 0.7692, 0.5, 0.6923, 0.5, 0.4615, 0.5, 0.4615, 0.5, 0.4615, 0.5, 0.4615, 0.5, 0.4615, 0.5, 0.4615, 0.5, 0.4615, 0.5, 0.4615, 0.5, 0.5385, 0.5, 0.5385, 0.5, 0.5385, 0.5, 0.5385, 0.5, 0.5385, 0.5, 0.5385, 0.5, 0.5385, 0.5, 0.5385, 0.5, 0.4615, 0.5, 0.4615, 0.5, 0.4615, 0.5, 0.4615, 0.5, 0.5385, 0.5, 0.5385, 0.5, 0.5385, 0.5, 0.5385, 0.5, 0.4615, 0.5, 0.4615, 0.5, 0.4615, 0.5, 0.4615, 0.5, 0.4615, 0.5, 0.4615, 0.5, 0.4615, 0.5, 0.4615, 0.5, 0.5385, 0.5, 0.5385, 0.5, 0.5385, 0.5, 0.5385, 0.5, 0.5385, 0.5, 0.5385, 0.5, 0.5385, 0.5, 0.5385, 0.5, 0.4615, 0.5, 0.4615, 0.5, 0.4615, 0.5, 0.4615, 0.5, 0.07692, 0.5, 4.47e-08, 0.5, 4.47e-08, 0.5, 0.07692, 0.5, 0.2308, 0.5, 0.3077, 0.5, 0.3077, 0.5, 0.2308, 0.5, 0.4615, 0.5, 0.4615, 0.5, 0.4615, 0.5, 0.4615, 0.5, 0.4615, 0.5, 0.4615, 0.5, 0.4615, 0.5, 0.4615, 0.5, 0.6154, 0.5, 0.6923, 0.5, 0.6923, 0.5, 0.6154, 0.5, 0.4615, 0.5, 0.5385, 0.5, 0.5385, 0.5, 0.4615, 0.5, 0.8462, 0.5, 0.9231, 0.5, 0.9231, 0.5, 0.8462, 0.5, 0.4615, 0.5, 0.4615, 0.5, 0.4615, 0.5, 0.4615, 0.5, 0.3077, 0.5, 0.3846, 0.5, 0.3846, 0.5, 0.3077, 0.5, 0.9231, 0.5, 1.0, 0.5, 1.0, 0.5, 0.9231, 0.5, 0.5385, 0.5, 0.5385, 0.5, 0.5385, 0.5, 0.5385, 0.5, 0.3846, 0.5, 0.4615, 0.5, 0.4615, 0.5, 0.3846, 0.5, 0.1538, 0.5, 0.2308, 0.5, 0.2308, 0.5, 0.1538, 0.5, 0.5385, 0.5, 0.6154, 0.5, 0.6154, 0.5, 0.5385, 0.5, 0.7692, 0.5, 0.8462, 0.5, 0.8462, 0.5, 0.7692, 0.5, 0.2308, 0.5, 0.3077, 0.5, 0.3077, 0.5, 0.2308, 0.5, 4.47e-08, 0.5, 0.07692, 0.5, 0.07692, 0.5, 4.47e-08, 0.5, 0.6923, 0.5, 0.7692, 0.5, 0.7692, 0.5, 0.6923, 0.5, 0.07692, 0.5, 0.1538, 0.5, 0.1538, 0.5, 0.07692, 0.5, 0.5385, 0.5, 0.5385, 0.5, 0.5385, 0.5, 0.5385, 0.5, 0.7692, 0.5, 0.8462, 0.5, 0.8462, 0.5, 0.7692, 0.5, 0.3077, 0.5, 0.2308, 0.5, 0.2308, 0.5, 0.3077, 0.5, 0.6154, 0.5, 0.5385, 0.5, 0.5385, 0.5, 0.6154, 0.5, 0.2308, 0.5, 0.3077, 0.5, 0.3077, 0.5, 0.2308, 0.5, 0.9231, 0.5, 0.8462, 0.5, 0.8462, 0.5, 0.9231, 0.5, 0.5385, 0.5, 0.6154, 0.5, 0.6154, 0.5, 0.5385, 0.5, 0.07692, 0.5, 4.47e-08, 0.5, 4.47e-08, 0.5, 0.07692, 0.5, 0.8462, 0.5, 0.9231, 0.5, 0.9231, 0.5, 0.8462, 0.5, 0.3846, 0.5, 0.3077, 0.5, 0.3077, 0.5, 0.3846, 0.5, 4.47e-08, 0.5, 0.07692, 0.5, 0.07692, 0.5, 4.47e-08, 0.5, 0.6923, 0.5, 0.6154, 0.5, 0.6154, 0.5, 0.6923, 0.5, 0.3077, 0.5, 0.3846, 0.5, 0.3846, 0.5, 0.3077, 0.5, 0.4615, 0.5, 0.3846, 0.5, 0.3846, 0.5, 0.4615, 0.5, 1.0, 0.5, 0.9231, 0.5, 0.9231, 0.5, 1.0, 0.5, 0.3846, 0.5, 0.3077, 0.5, 0.3077, 0.5, 0.3846, 0.5, 0.9231, 0.5, 0.8462, 0.5, 0.8462, 0.5, 0.9231, 0.5, 0.3077, 0.5, 0.2308, 0.5, 0.2308, 0.5, 0.3077, 0.5, 0.8462, 0.5, 0.7692, 0.5, 0.7692, 0.5, 0.8462, 0.5, 0.2308, 0.5, 0.1538, 0.5, 0.1538, 0.5, 0.2308, 0.5, 0.7692, 0.5, 0.6923, 0.5, 0.6923, 0.5, 0.7692, 0.5, 0.1538, 0.5, 0.07692, 0.5, 0.07692, 0.5, 0.1538, 0.5, 0.6923, 0.5, 0.6154, 0.5, 0.6154, 0.5, 0.6923, 0.5, 0.07692, 0.5, 4.47e-08, 0.5, 4.47e-08, 0.5, 0.07692, 0.5, 0.6154, 0.5, 0.5385, 0.5, 0.5385, 0.5, 0.6154, 0.5, 0.8462, 0.5, 0.7692, 0.5, 0.7692, 0.5, 0.8462, 0.5, 0.1538, 0.5, 0.2308, 0.5, 0.2308, 0.5, 0.1538, 0.5, 0.2308, 0.5, 0.1538, 0.5, 0.1538, 0.5, 0.2308, 0.5, 0.6923, 0.5, 0.7692, 0.5, 0.7692, 0.5, 0.6923, 0.5, 0.3846, 0.5, 0.4615, 0.5, 0.4615, 0.5, 0.3846, 0.5, 0.7692, 0.5, 0.6923, 0.5, 0.6923, 0.5, 0.7692, 0.5, 0.07692, 0.5, 0.1538, 0.5, 0.1538, 0.5, 0.07692, 0.5, 0.4615, 0.5, 0.3846, 0.5, 0.3846, 0.5, 0.4615, 0.5, 0.9231, 0.5, 1.0, 0.5, 1.0, 0.5, 0.9231, 0.5, 0.1538, 0.5, 0.07692, 0.5, 0.07692, 0.5, 0.1538, 0.5, 0.6154, 0.5, 0.6923, 0.5, 0.6923, 0.5, 0.6154, 0.5, 1.0, 0.5, 0.9231, 0.5, 0.9231, 0.5, 1.0, 0.5, 0.4615, 0.5, 0.5385, 0.5, 0.5385, 0.5, 0.4615, 0.5, 0.5385, 0.5, 0.4615, 0.5, 0.4615, 0.5, 0.5385, 0.5, 0.5385, 0.5, 0.4615, 0.5, 0.4615, 0.5, 0.5385, 0.5, 0.5385, 0.5, 0.5385, 0.5, 0.5385, 0.5, 0.5385, 0.5, 0.5385, 0.5, 0.5385, 0.5, 0.5385, 0.5, 0.5385, 0.5, 0.4615, 0.5, 0.4615, 0.5, 0.4615, 0.5, 0.4615, 0.5, 0.4615, 0.5, 0.4615, 0.5, 0.4615, 0.5, 0.4615, 0.5, 0.4615, 0.5, 0.4615, 0.5, 0.4615, 0.5, 0.4615, 0.5, 0.07692, 0.5, -8.118e-08, 0.5, 4.47e-08, 0.5, 0.07692, 0.5, 0.6923, 0.5, 0.6154, 0.5, 0.6154, 0.5, 0.6923, 0.5, 0.1538, 0.5, 0.07692, 0.5, 0.07692, 0.5, 0.1538, 0.5, 0.7692, 0.5, 0.6923, 0.5, 0.6923, 0.5, 0.7692, 0.5, 0.2308, 0.5, 0.1538, 0.5, 0.1538, 0.5, 0.2308, 0.5, 0.8462, 0.5, 0.7692, 0.5, 0.7692, 0.5, 0.8462, 0.5, 0.3077, 0.5, 0.2308, 0.5, 0.2308, 0.5, 0.3077, 0.5, 0.9231, 0.5, 0.8462, 0.5, 0.8462, 0.5, 0.9231, 0.5, 0.3846, 0.5, 0.3077, 0.5, 0.3077, 0.5, 0.3846, 0.5, 1.0, 0.5, 0.9231, 0.5, 0.9231, 0.5, 1.0, 0.5, 0.4615, 0.5, 0.3846, 0.5, 0.3846, 0.5, 0.4615, 0.5, 4.47e-08, 0.5, 0.07692, 0.5, 0.07692, 0.5, 4.47e-08, 0.5, 0.07692, 0.5, -8.118e-08, 0.5, -8.118e-08, 0.5, 0.07692, 0.5, 0.3077, 0.5, 0.3846, 0.5, 0.3846, 0.5, 0.3077, 0.5, 0.9231, 0.5, 0.8462, 0.5, 0.8462, 0.5, 0.9231, 0.5, 0.6154, 0.5, 0.6923, 0.5, 0.6923, 0.5, 0.6154, 0.5, 0.6154, 0.5, 0.5385, 0.5, 0.5385, 0.5, 0.6154, 0.5, 0.9231, 0.5, 1.0, 0.5, 1.0, 0.5, 0.9231, 0.5, 0.3077, 0.5, 0.2308, 0.5, 0.2308, 0.5, 0.3077, 0.5, 0.07692, 0.5, 0.1538, 0.5, 0.1538, 0.5, 0.07692, 0.5, 0.3846, 0.5, 0.4615, 0.5, 0.4615, 0.5, 0.3846, 0.5, 0.8462, 0.5, 0.7692, 0.5, 0.7692, 0.5, 0.8462, 0.5, 0.6923, 0.5, 0.7692, 0.5, 0.7692, 0.5, 0.6923, 0.5, 0.5385, 0.5, 0.5385, 0.5, 0.5385, 0.5, 0.5385, 0.5, 0.4615, 0.5, 0.5385, 0.5, 0.5385, 0.5, 0.4615, 0.5, 0.5385, 0.5, 0.4615, 0.5, 0.4615, 0.5, 0.5385, 0.5, 0.5385, 0.5, 0.4615, 0.5, 0.4615, 0.5, 0.5385, 0.5, 0.5385, 0.5, 0.5385, 0.5, 0.5385, 0.5, 0.5385, 0.5, 0.4615, 0.5, 0.4615, 0.5, 0.4615, 0.5, 0.4615, 0.5, 0.5385, 0.5, 0.5385, 0.5, 0.5385, 0.5, 0.5385, 0.5, 0.7692, 0.5, 0.8462, 0.5, 0.8462, 0.5, 0.7692, 0.5, 4.47e-08, 0.5, 0.07692, 0.5, 0.07692, 0.5, 4.47e-08, 0.5, 0.1538, 0.5, 0.2308, 0.5, 0.2308, 0.5, 0.1538, 0.5, 0.5385, 0.5, 0.6154, 0.5, 0.6154, 0.5, 0.5385, 0.5, 0.07692, 0.5, 0.1538, 0.5, 0.1538, 0.5, 0.07692, 0.5, 0.3846, 0.5, 0.4615, 0.5, 0.4615, 0.5, 0.3846, 0.5, 0.4615, 0.5, 0.4615, 0.5, 0.4615, 0.5, 0.4615, 0.5, 0.9231, 0.5, 1.0, 0.5, 1.0, 0.5, 0.9231, 0.5, 0.5385, 0.5, 0.5385, 0.5, 0.5385, 0.5, 0.5385, 0.5, 0.3077, 0.5, 0.3846, 0.5, 0.3846, 0.5, 0.3077, 0.5, 0.6923, 0.5, 0.7692, 0.5, 0.7692, 0.5, 0.6923, 0.5, 0.8462, 0.5, 0.9231, 0.5, 0.9231, 0.5, 0.8462, 0.5, 0.4615, 0.5, 0.5385, 0.5, 0.5385, 0.5, 0.4615, 0.5, 0.2308, 0.5, 0.3077, 0.5, 0.3077, 0.5, 0.2308, 0.5, 0.6154, 0.5, 0.6923, 0.5, 0.6923, 0.5, 0.6154, 0.5, 0.6923, 0.5, 0.7692, 0.5, 0.7692, 0.5, 0.6923, 0.5, 0.8462, 0.5, 0.9231, 0.5, 0.9231, 0.5, 0.8462, 0.5, 0.4615, 0.5, 0.5385, 0.5, 0.5385, 0.5, 0.4615, 0.5, 0.2308, 0.5, 0.3077, 0.5, 0.3077, 0.5, 0.2308, 0.5, 0.6154, 0.5, 0.6923, 0.5, 0.6923, 0.5, 0.6154, 0.5, 0.7692, 0.5, 0.8462, 0.5, 0.8462, 0.5, 0.7692, 0.5, 4.47e-08, 0.5, 0.07692, 0.5, 0.07692, 0.5, 4.47e-08, 0.5, 0.1538, 0.5, 0.2308, 0.5, 0.2308, 0.5, 0.1538, 0.5, 0.5385, 0.5, 0.6154, 0.5, 0.6154, 0.5, 0.5385, 0.5, 0.07692, 0.5, 0.1538, 0.5, 0.1538, 0.5, 0.07692, 0.5, 0.3846, 0.5, 0.4615, 0.5, 0.4615, 0.5, 0.3846, 0.5, 0.4615, 0.5, 0.4615, 0.5, 0.4615, 0.5, 0.4615, 0.5, 0.9231, 0.5, 1.0, 0.5, 1.0, 0.5, 0.9231, 0.5, 0.5385, 0.5, 0.5385, 0.5, 0.5385, 0.5, 0.5385, 0.5, 0.3077, 0.5, 0.3846, 0.5, 0.3846, 0.5, 0.3077, 0.5, 0.3077, 0.5, 0.3846, 0.5, 0.3846, 0.5, 0.3077, 0.5, 0.6923, 0.5, 0.7692, 0.5, 0.7692, 0.5, 0.6923, 0.5, 0.8462, 0.5, 0.9231, 0.5, 0.9231, 0.5, 0.8462, 0.5, 0.4615, 0.5, 0.5385, 0.5, 0.5385, 0.5, 0.4615, 0.5, 0.2308, 0.5, 0.3077, 0.5, 0.3077, 0.5, 0.2308, 0.5, 0.6154, 0.5, 0.6923, 0.5, 0.6923, 0.5, 0.6154, 0.5, 0.7692, 0.5, 0.8462, 0.5, 0.8462, 0.5, 0.7692, 0.5, 4.47e-08, 0.5, 0.07692, 0.5, 0.07692, 0.5, 4.47e-08, 0.5, 0.1538, 0.5, 0.2308, 0.5, 0.2308, 0.5, 0.1538, 0.5, 0.5385, 0.5, 0.6154, 0.5, 0.6154, 0.5, 0.5385, 0.5, 0.07692, 0.5, 0.1538, 0.5, 0.1538, 0.5, 0.07692, 0.5, 0.3846, 0.5, 0.4615, 0.5, 0.4615, 0.5, 0.3846, 0.5, 0.4615, 0.5, 0.4615, 0.5, 0.4615, 0.5, 0.4615, 0.5, 0.9231, 0.5, 1.0, 0.5, 1.0, 0.5, 0.9231, 0.5, 0.5385, 0.5, 0.5385, 0.5, 0.5385, 0.5, 0.5385, 0.5, 0.3077, 0.5, 0.3846, 0.5, 0.3846, 0.5, 0.3077, 0.5, 0.6923, 0.5, 0.7692, 0.5, 0.7692, 0.5, 0.6923, 0.5, 0.8462, 0.5, 0.9231, 0.5, 0.9231, 0.5, 0.8462, 0.5, 0.4615, 0.5, 0.5385, 0.5, 0.5385, 0.5, 0.4615, 0.5, 0.2308, 0.5, 0.3077, 0.5, 0.3077, 0.5, 0.2308, 0.5, 0.6154, 0.5, 0.6923, 0.5, 0.6923, 0.5, 0.6154, 0.5, 0.7692, 0.5, 0.8462, 0.5, 0.8462, 0.5, 0.7692, 0.5, 4.47e-08, 0.5, 0.07692, 0.5, 0.07692, 0.5, 4.47e-08, 0.5, 0.1538, 0.5, 0.2308, 0.5, 0.2308, 0.5, 0.1538, 0.5, 0.5385, 0.5, 0.6154, 0.5, 0.6154, 0.5, 0.5385, 0.5, 0.07692, 0.5, 0.1538, 0.5, 0.1538, 0.5, 0.07692, 0.5, 0.3846, 0.5, 0.4615, 0.5, 0.4615, 0.5, 0.3846, 0.5, 0.4615, 0.5, 0.4615, 0.5, 0.4615, 0.5, 0.4615, 0.5, 0.9231, 0.5, 1.0, 0.5, 1.0, 0.5, 0.9231, 0.5, 0.5385, 0.5, 0.5385, 0.5, 0.5385, 0.5, 0.5385, 0.5, 0.5385, 0.5, 0.5385, 0.5, 0.5385, 0.5, 0.5385, 0.5, 1.0, 0.5, 0.9231, 0.5, 0.9231, 0.5, 1.0, 0.5, 0.07692, 0.5, 0.1538, 0.5, 0.1538, 0.5, 0.07692, 0.5, 0.4615, 0.5, 0.4615, 0.5, 0.4615, 0.5, 0.4615, 0.5, 0.4615, 0.5, 0.3846, 0.5, 0.3846, 0.5, 0.4615, 0.5, 0.1538, 0.5, 0.2308, 0.5, 0.2308, 0.5, 0.1538, 0.5, 0.6154, 0.5, 0.5385, 0.5, 0.5385, 0.5, 0.6154, 0.5, 0.7692, 0.5, 0.8462, 0.5, 0.8462, 0.5, 0.7692, 0.5, 0.07692, 0.5, 4.47e-08, 0.5, 4.47e-08, 0.5, 0.07692, 0.5, 0.2308, 0.5, 0.3077, 0.5, 0.3077, 0.5, 0.2308, 0.5, 0.6923, 0.5, 0.6154, 0.5, 0.6154, 0.5, 0.6923, 0.5, 0.8462, 0.5, 0.9231, 0.5, 0.9231, 0.5, 0.8462, 0.5, 0.5385, 0.5, 0.4615, 0.5, 0.4615, 0.5, 0.5385, 0.5, 0.3077, 0.5, 0.3846, 0.5, 0.3846, 0.5, 0.3077, 0.5, 0.7692, 0.5, 0.6923, 0.5, 0.6923, 0.5, 0.7692, 0.5, 0.9231, 0.5, 1.0, 0.5, 1.0, 0.5, 0.9231, 0.5, 0.5385, 0.5, 0.5385, 0.5, 0.5385, 0.5, 0.5385, 0.5, 0.3846, 0.5, 0.4615, 0.5, 0.4615, 0.5, 0.3846, 0.5, 0.1538, 0.5, 0.07692, 0.5, 0.07692, 0.5, 0.1538, 0.5, 0.4615, 0.5, 0.4615, 0.5, 0.4615, 0.5, 0.4615, 0.5, 0.5385, 0.5, 0.6154, 0.5, 0.6154, 0.5, 0.5385, 0.5, 0.2308, 0.5, 0.1538, 0.5, 0.1538, 0.5, 0.2308, 0.5, 4.47e-08, 0.5, 0.07692, 0.5, 0.07692, 0.5, 4.47e-08, 0.5, 0.8462, 0.5, 0.7692, 0.5, 0.7692, 0.5, 0.8462, 0.5, 0.6154, 0.5, 0.6923, 0.5, 0.6923, 0.5, 0.6154, 0.5, 0.3077, 0.5, 0.2308, 0.5, 0.2308, 0.5, 0.3077, 0.5, 0.4615, 0.5, 0.5385, 0.5, 0.5385, 0.5, 0.4615, 0.5, 0.9231, 0.5, 0.8462, 0.5, 0.8462, 0.5, 0.9231, 0.5, 0.6923, 0.5, 0.7692, 0.5, 0.7692, 0.5, 0.6923, 0.5, 0.3846, 0.5, 0.3077, 0.5, 0.3077, 0.5, 0.3846, 0.5, 0.4615, 0.5, 0.4615, 0.5, 0.4615, 0.5, 0.4615, 0.5, 0.9231, 0.5, 1.0, 0.5, 1.0, 0.5, 0.9231, 0.5, 0.5385, 0.5, 0.5385, 0.5, 0.5385, 0.5, 0.5385, 0.5, 0.3077, 0.5, 0.3846, 0.5, 0.3846, 0.5, 0.3077, 0.5, 0.6923, 0.5, 0.7692, 0.5, 0.7692, 0.5, 0.6923, 0.5, 0.8462, 0.5, 0.9231, 0.5, 0.9231, 0.5, 0.8462, 0.5, 0.4615, 0.5, 0.5385, 0.5, 0.5385, 0.5, 0.4615, 0.5, 0.2308, 0.5, 0.3077, 0.5, 0.3077, 0.5, 0.2308, 0.5, 0.6154, 0.5, 0.6923, 0.5, 0.6923, 0.5, 0.6154, 0.5, 0.7692, 0.5, 0.8462, 0.5, 0.8462, 0.5, 0.7692, 0.5, 4.47e-08, 0.5, 0.07692, 0.5, 0.07692, 0.5, 4.47e-08, 0.5, 0.1538, 0.5, 0.2308, 0.5, 0.2308, 0.5, 0.1538, 0.5, 0.5385, 0.5, 0.6154, 0.5, 0.6154, 0.5, 0.5385, 0.5, 0.07692, 0.5, 0.1538, 0.5, 0.1538, 0.5, 0.07692, 0.5, 0.3846, 0.5, 0.4615, 0.5, 0.4615, 0.5, 0.3846, 0.5, 0.07692, 0.5, 0.1538, 0.5, 0.1538, 0.5, 0.07692, 0.5, 0.3846, 0.5, 0.4615, 0.5, 0.4615, 0.5, 0.3846, 0.5, 0.4615, 0.5, 0.4615, 0.5, 0.4615, 0.5, 0.4615, 0.5, 0.9231, 0.5, 1.0, 0.5, 1.0, 0.5, 0.9231, 0.5, 0.5385, 0.5, 0.5385, 0.5, 0.5385, 0.5, 0.5385, 0.5, 0.3077, 0.5, 0.3846, 0.5, 0.3846, 0.5, 0.3077, 0.5, 0.6923, 0.5, 0.7692, 0.5, 0.7692, 0.5, 0.6923, 0.5, 0.8462, 0.5, 0.9231, 0.5, 0.9231, 0.5, 0.8462, 0.5, 0.4615, 0.5, 0.5385, 0.5, 0.5385, 0.5, 0.4615, 0.5, 0.2308, 0.5, 0.3077, 0.5, 0.3077, 0.5, 0.2308, 0.5, 0.6154, 0.5, 0.6923, 0.5, 0.6923, 0.5, 0.6154, 0.5, 0.7692, 0.5, 0.8462, 0.5, 0.8462, 0.5, 0.7692, 0.5, 4.47e-08, 0.5, 0.07692, 0.5, 0.07692, 0.5, 4.47e-08, 0.5, 0.1538, 0.5, 0.2308, 0.5, 0.2308, 0.5, 0.1538, 0.5, 0.5385, 0.5, 0.6154, 0.5, 0.6154, 0.5, 0.5385, 0.5, 0.5385, 0.5, 0.5385, 0.5, 0.5385, 0.5, 0.5385, 0.5, 0.3077, 0.5, 0.3846, 0.5, 0.3846, 0.5, 0.3077, 0.5, 0.6923, 0.5, 0.7692, 0.5, 0.7692, 0.5, 0.6923, 0.5, 0.8462, 0.5, 0.9231, 0.5, 0.9231, 0.5, 0.8462, 0.5, 0.4615, 0.5, 0.5385, 0.5, 0.5385, 0.5, 0.4615, 0.5, 0.2308, 0.5, 0.3077, 0.5, 0.3077, 0.5, 0.2308, 0.5, 0.6154, 0.5, 0.6923, 0.5, 0.6923, 0.5, 0.6154, 0.5, 0.7692, 0.5, 0.8462, 0.5, 0.8462, 0.5, 0.7692, 0.5, 4.47e-08, 0.5, 0.07692, 0.5, 0.07692, 0.5, 4.47e-08, 0.5, 0.1538, 0.5, 0.2308, 0.5, 0.2308, 0.5, 0.1538, 0.5, 0.5385, 0.5, 0.6154, 0.5, 0.6154, 0.5, 0.5385, 0.5, 0.07692, 0.5, 0.1538, 0.5, 0.1538, 0.5, 0.07692, 0.5, 0.3846, 0.5, 0.4615, 0.5, 0.4615, 0.5, 0.3846, 0.5, 0.4615, 0.5, 0.4615, 0.5, 0.4615, 0.5, 0.4615, 0.5, 0.9231, 0.5, 1.0, 0.5, 1.0, 0.5, 0.9231, 0.5, 0.9231, 0.5, 1.0, 0.5, 1.0, 0.5, 0.9231, 0.5, 0.5385, 0.5, 0.5385, 0.5, 0.5385, 0.5, 0.5385, 0.5, 0.3077, 0.5, 0.3846, 0.5, 0.3846, 0.5, 0.3077, 0.5, 0.6923, 0.5, 0.7692, 0.5, 0.7692, 0.5, 0.6923, 0.5, 0.8462, 0.5, 0.9231, 0.5, 0.9231, 0.5, 0.8462, 0.5, 0.4615, 0.5, 0.5385, 0.5, 0.5385, 0.5, 0.4615, 0.5, 0.2308, 0.5, 0.3077, 0.5, 0.3077, 0.5, 0.2308, 0.5, 0.6154, 0.5, 0.6923, 0.5, 0.6923, 0.5, 0.6154, 0.5, 0.7692, 0.5, 0.8462, 0.5, 0.8462, 0.5, 0.7692, 0.5, 4.47e-08, 0.5, 0.07692, 0.5, 0.07692, 0.5, 4.47e-08, 0.5, 0.1538, 0.5, 0.2308, 0.5, 0.2308, 0.5, 0.1538, 0.5, 0.5385, 0.5, 0.6154, 0.5, 0.6154, 0.5, 0.5385, 0.5, 0.07692, 0.5, 0.1538, 0.5, 0.1538, 0.5, 0.07692, 0.5, 0.3846, 0.5, 0.4615, 0.5, 0.4615, 0.5, 0.3846, 0.5, 0.4615, 0.5, 0.4615, 0.5, 0.4615, 0.5, 0.4615, 0.5, 0.5385, 0.5, 0.5385, 0.5, 0.5385, 0.5, 0.5385, 0.5, 0.6154, 0.5, 0.6923, 0.5, 0.6923, 0.5, 0.6154, 0.5, 0.1538, 0.5, 0.07692, 0.5, 0.07692, 0.5, 0.1538, 0.5, 0.4615, 0.5, 0.4615, 0.5, 0.4615, 0.5, 0.4615, 0.5, 0.4615, 0.5, 0.5385, 0.5, 0.5385, 0.5, 0.4615, 0.5, 0.2308, 0.5, 0.1538, 0.5, 0.1538, 0.5, 0.2308, 0.5, 0.6923, 0.5, 0.7692, 0.5, 0.7692, 0.5, 0.6923, 0.5, 0.8462, 0.5, 0.7692, 0.5, 0.7692, 0.5, 0.8462, 0.5, 0.5385, 0.5, 0.5385, 0.5, 0.5385, 0.5, 0.5385, 0.5, 0.3077, 0.5, 0.2308, 0.5, 0.2308, 0.5, 0.3077, 0.5, 0.07692, 0.5, 0.1538, 0.5, 0.1538, 0.5, 0.07692, 0.5, 0.4615, 0.5, 0.4615, 0.5, 0.4615, 0.5, 0.4615, 0.5, 0.9231, 0.5, 0.8462, 0.5, 0.8462, 0.5, 0.9231, 0.5, 0.1538, 0.5, 0.2308, 0.5, 0.2308, 0.5, 0.1538, 0.5, 0.3846, 0.5, 0.3077, 0.5, 0.3077, 0.5, 0.3846, 0.5, 0.7692, 0.5, 0.8462, 0.5, 0.8462, 0.5, 0.7692, 0.5, 1.0, 0.5, 0.9231, 0.5, 0.9231, 0.5, 1.0, 0.5, 0.2308, 0.5, 0.3077, 0.5, 0.3077, 0.5, 0.2308, 0.5, 0.4615, 0.5, 0.3846, 0.5, 0.3846, 0.5, 0.4615, 0.5, 0.8462, 0.5, 0.9231, 0.5, 0.9231, 0.5, 0.8462, 0.5, 0.6154, 0.5, 0.5385, 0.5, 0.5385, 0.5, 0.6154, 0.5, 0.3077, 0.5, 0.3846, 0.5, 0.3846, 0.5, 0.3077, 0.5, 0.07692, 0.5, 4.47e-08, 0.5, 4.47e-08, 0.5, 0.07692, 0.5, 0.9231, 0.5, 1.0, 0.5, 1.0, 0.5, 0.9231, 0.5, 0.6923, 0.5, 0.6154, 0.5, 0.6154, 0.5, 0.6923, 0.5, 0.3846, 0.5, 0.4615, 0.5, 0.4615, 0.5, 0.3846, 0.5, 0.5385, 0.5, 0.4615, 0.5, 0.4615, 0.5, 0.5385, 0.5, 0.5385, 0.5, 0.6154, 0.5, 0.6154, 0.5, 0.5385, 0.5, 0.7692, 0.5, 0.6923, 0.5, 0.6923, 0.5, 0.7692, 0.5, 4.47e-08, 0.5, 0.07692, 0.5, 0.07692, 0.5, 4.47e-08, 0.5, 0.7692, 0.5, 0.8462, 0.5, 0.8462, 0.5, 0.7692, 0.5, 1.0, 0.5, 0.9231, 0.5, 0.9231, 0.5, 1.0, 0.5, 0.2308, 0.5, 0.3077, 0.5, 0.3077, 0.5, 0.2308, 0.5, 0.4615, 0.5, 0.3846, 0.5, 0.3846, 0.5, 0.4615, 0.5, 0.8462, 0.5, 0.9231, 0.5, 0.9231, 0.5, 0.8462, 0.5, 0.6154, 0.5, 0.5385, 0.5, 0.5385, 0.5, 0.6154, 0.5, 0.3077, 0.5, 0.3846, 0.5, 0.3846, 0.5, 0.3077, 0.5, 0.07692, 0.5, 4.47e-08, 0.5, 4.47e-08, 0.5, 0.07692, 0.5, 0.9231, 0.5, 1.0, 0.5, 1.0, 0.5, 0.9231, 0.5, 0.6923, 0.5, 0.6154, 0.5, 0.6154, 0.5, 0.6923, 0.5, 0.3846, 0.5, 0.4615, 0.5, 0.4615, 0.5, 0.3846, 0.5, 0.5385, 0.5, 0.4615, 0.5, 0.4615, 0.5, 0.5385, 0.5, 0.5385, 0.5, 0.6154, 0.5, 0.6154, 0.5, 0.5385, 0.5, 0.7692, 0.5, 0.6923, 0.5, 0.6923, 0.5, 0.7692, 0.5, 4.47e-08, 0.5, 0.07692, 0.5, 0.07692, 0.5, 4.47e-08, 0.5, 0.3846, 0.5, 0.4615, 0.5, 0.4615, 0.5, 0.3846, 0.5, 0.4615, 0.5, 0.4615, 0.5, 0.4615, 0.5, 0.4615, 0.5, 0.9231, 0.5, 1.0, 0.5, 1.0, 0.5, 0.9231, 0.5, 0.5385, 0.5, 0.5385, 0.5, 0.5385, 0.5, 0.5385, 0.5, 0.3077, 0.5, 0.3846, 0.5, 0.3846, 0.5, 0.3077, 0.5, 0.6923, 0.5, 0.7692, 0.5, 0.7692, 0.5, 0.6923, 0.5, 0.8462, 0.5, 0.9231, 0.5, 0.9231, 0.5, 0.8462, 0.5, 0.4615, 0.5, 0.5385, 0.5, 0.5385, 0.5, 0.4615, 0.5, 0.2308, 0.5, 0.3077, 0.5, 0.3077, 0.5, 0.2308, 0.5, 0.6154, 0.5, 0.6923, 0.5, 0.6923, 0.5, 0.6154, 0.5, 0.7692, 0.5, 0.8462, 0.5, 0.8462, 0.5, 0.7692, 0.5, 4.47e-08, 0.5, 0.07692, 0.5, 0.07692, 0.5, 4.47e-08, 0.5, 0.1538, 0.5, 0.2308, 0.5, 0.2308, 0.5, 0.1538, 0.5, 0.5385, 0.5, 0.6154, 0.5, 0.6154, 0.5, 0.5385, 0.5, 0.07692, 0.5, 0.1538, 0.5, 0.1538, 0.5, 0.07692, 0.5, 0.3846, 0.5, 0.3077, 0.5, 0.3077, 0.5, 0.3846, 0.5, 0.1538, 0.5, 0.2308, 0.5, 0.2308, 0.5, 0.1538, 0.5, 0.9231, 0.5, 0.8462, 0.5, 0.8462, 0.5, 0.9231, 0.5, 0.4615, 0.5, 0.4615, 0.5, 0.4615, 0.5, 0.4615, 0.5, 0.07692, 0.5, 0.1538, 0.5, 0.1538, 0.5, 0.07692, 0.5, 0.3077, 0.5, 0.2308, 0.5, 0.2308, 0.5, 0.3077, 0.5, 0.5385, 0.5, 0.5385, 0.5, 0.5385, 0.5, 0.5385, 0.5, 0.8462, 0.5, 0.7692, 0.5, 0.7692, 0.5, 0.8462, 0.5, 0.6923, 0.5, 0.7692, 0.5, 0.7692, 0.5, 0.6923, 0.5, 0.2308, 0.5, 0.1538, 0.5, 0.1538, 0.5, 0.2308, 0.5, 0.4615, 0.5, 0.5385, 0.5, 0.5385, 0.5, 0.4615, 0.5, 0.4615, 0.5, 0.4615, 0.5, 0.4615, 0.5, 0.4615, 0.5, 0.1538, 0.5, 0.07692, 0.5, 0.07692, 0.5, 0.1538, 0.5, 0.6154, 0.5, 0.6923, 0.5, 0.6923, 0.5, 0.6154, 0.5, 0.5385, 0.5, 0.5385, 0.5, 0.5385, 0.5, 0.5385, 0.5])
me_cylinder_001.materials.append(mat_metal)
me_cylinder_001.materials.append(mat_rust1)
me_cylinder_001.update()

# ---- objects
ob_cylinder = bpy.data.objects.new('Cylinder', me_cylinder_001)

# ---- transforms, parenting, visibility, modifiers, constraints
ob_cylinder.location = (0.0, 0.0, 0.0)

# ---- collection membership
col_collection.objects.link(ob_cylinder)

# ---- scene / render settings (as saved in the file)
scene.frame_start = 1; scene.frame_end = 250; scene.frame_set(1)
scene.render.engine = 'BLENDER_EEVEE_NEXT'
bpy.context.view_layer.update()

# ---- added for rendering (the .blend has no active camera and no usable light): camera, sun
cam_auto = bpy.data.cameras.new('AutoCamera')
cam_auto.lens = 50.0
cam_auto.sensor_width = 36.0
cam_auto.clip_end = 1000.0
ob_auto_camera = bpy.data.objects.new('AutoCamera', cam_auto)
scene.collection.objects.link(ob_auto_camera)
ob_auto_camera.location = (25.4768, -29.6136, 19.3773)
ob_auto_camera.rotation_euler = (1.09748, -7.21219e-08, 0.694738)
scene.camera = ob_auto_camera
light_auto_sun = bpy.data.lights.new('AutoSun', 'SUN')
light_auto_sun.energy = 3.0
light_auto_sun.angle = 0.0523599
ob_auto_sun = bpy.data.objects.new('AutoSun', light_auto_sun)
scene.collection.objects.link(ob_auto_sun)
ob_auto_sun.rotation_euler = (0.872665, 0.174533, 0.523599)
bpy.context.view_layer.update()
